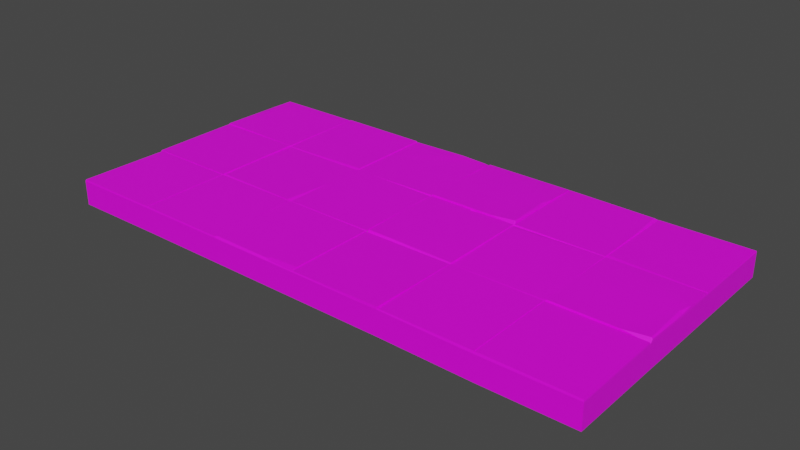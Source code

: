 # Source: Sidewalk15.blend  (saved by Blender 3.1.7; exported with 4.5.12 LTS)
import bpy
from mathutils import Matrix  # noqa: F401  (used for matrix-valued properties, if any)

bpy.ops.wm.read_factory_settings(use_empty=True)
scene = bpy.context.scene
scene.name = 'Scene'

# ---- collections
col_collection = bpy.data.collections.new('Collection'); scene.collection.children.link(col_collection)

# ---- images (referenced by path relative to the original .blend; pixels are not part of the script)
import os
ASSET_DIR = os.environ.get("B2B_ASSET_DIR", "")  # directory of the original .blend (textures are referenced by path, not embedded)
HERE = os.path.dirname(os.path.abspath(__file__))  # packed textures are extracted next to this script under _unpacked/

def load_image(name, relpath, width, height, colorspace="sRGB"):
    """Load a texture the original file referenced (path relative to the .blend, or extracted next to this script)."""
    p = next((c for c in (os.path.join(HERE, relpath), os.path.join(ASSET_DIR, relpath)) if relpath and os.path.exists(c)), "")
    if p:
        img = bpy.data.images.load(p, check_existing=True)
        img.name = name
    else:  # same state as the original file: an image datablock whose file is absent (Cycles renders it pink)
        img = bpy.data.images.new(name, width, height)
        img.source = "FILE"
        img.filepath = "//" + (relpath or name)
    img.colorspace_settings.name = colorspace
    return img
img_788_png_002 = load_image('788.png.002', '788.png', 1024, 1024, 'sRGB')

# ---- materials (node trees are filled in below, after node groups)
mat_m_city_sidewalk_light = bpy.data.materials.new('M_City_Sidewalk_Light')
mat_m_city_sidewalk_light.use_transparent_shadow = False
mat_m_city_sidewalk = bpy.data.materials.new('M_City_Sidewalk')
mat_m_city_sidewalk.use_transparent_shadow = False

# ---- material node trees
mat_m_city_sidewalk_light.use_nodes = True; mat_m_city_sidewalk_light.node_tree.nodes.clear()
_N = mat_m_city_sidewalk_light.node_tree.nodes; _L = mat_m_city_sidewalk_light.node_tree.links
n0 = _N.new('ShaderNodeOutputMaterial'); n0.name = 'Material Output'; n0.location = (300, 300)
n1 = _N.new('ShaderNodeBsdfPrincipled'); n1.name = 'Principled BSDF'; n1.location = (10, 300)
n1.distribution = 'GGX'
n1.subsurface_method = 'RANDOM_WALK_SKIN'
n1.inputs[3].default_value = 1.45
n1.inputs[27].default_value = (0.0, 0.0, 0.0, 1.0)
n1.inputs[28].default_value = 1.0
n2 = _N.new('ShaderNodeTexImage'); n2.name = '이미지 텍스처'; n2.location = (-423, 129)
n2.image = img_788_png_002
_L.new(n1.outputs[0], n0.inputs[0])
_L.new(n2.outputs[0], n1.inputs[0])
n0.is_active_output = True
mat_m_city_sidewalk.use_nodes = True; mat_m_city_sidewalk.node_tree.nodes.clear()
_N = mat_m_city_sidewalk.node_tree.nodes; _L = mat_m_city_sidewalk.node_tree.links
n0 = _N.new('ShaderNodeBsdfPrincipled'); n0.name = 'Principled BSDF'; n0.location = (10, 300)
n0.distribution = 'GGX'
n0.subsurface_method = 'RANDOM_WALK_SKIN'
n0.inputs[3].default_value = 1.45
n0.inputs[27].default_value = (0.0, 0.0, 0.0, 1.0)
n0.inputs[28].default_value = 1.0
n1 = _N.new('ShaderNodeOutputMaterial'); n1.name = 'Material Output'; n1.location = (300, 300)
n2 = _N.new('ShaderNodeTexImage'); n2.name = '이미지 텍스처'; n2.location = (-365, 123)
n2.image = img_788_png_002
_L.new(n0.outputs[0], n1.inputs[0])
_L.new(n2.outputs[0], n0.inputs[0])
_L.new(n2.outputs[1], n0.inputs[4])
n1.is_active_output = True

# ---- world
world_world = bpy.data.worlds.new('World'); scene.world = world_world
world_world.use_nodes = True; world_world.node_tree.nodes.clear()
_N = world_world.node_tree.nodes; _L = world_world.node_tree.links
n0 = _N.new('ShaderNodeOutputWorld'); n0.name = 'World Output'; n0.location = (300, 300)
n1 = _N.new('ShaderNodeBackground'); n1.name = 'Background'; n1.location = (10, 300)
n1.inputs[0].default_value = (0.05088, 0.05088, 0.05088, 1.0)
_L.new(n1.outputs[0], n0.inputs[0])
n0.is_active_output = True
world_world.color = (0.05088, 0.05088, 0.05088)
world_world.use_sun_shadow = False
world_world.sun_shadow_jitter_overblur = 0.0

# ---- meshes
me_sm_sidewalk_04b_md = bpy.data.meshes.new('SM_Sidewalk_04b.md')
me_sm_sidewalk_04b_md.from_pydata([(1.995, -1.472, 0.2805), (1.941, -1.995, 0.287), (1.998, -1.998, 0.2633), (1.0, -1.0, 0.2739), (2.0, -1.0, 0.2739), (1.005, -0.9952, 0.2772), (1.005, -0.9952, 0.2772), (2.0, -1.0, 0.2739), (1.995, -0.9653, 0.2853), (0.07374, -0.2987, 0.294), (0.03069, -0.2746, 0.294), (0.007604, -0.2862, 0.2843), (0.07374, -0.2987, 0.294), (0.007604, -0.2862, 0.2843), (0.008334, -0.9952, 0.2976), (0.0, -3.0, 0.268), (1.0, -3.0, 0.2739), (0.9949, -2.995, 0.287), (0.005062, -2.995, 0.287), (0.005062, -2.995, 0.287), (0.9949, -2.995, 0.287), (0.03179, -2.005, 0.287), (0.9949, -2.005, 0.287), (0.03179, -2.005, 0.287), (1.0, -2.0, 0.2739), (0.0, -2.0, 0.268), (0.9949, -2.005, 0.287), (0.9949, -2.005, 0.287), (0.9949, -2.995, 0.287), (1.0, -3.0, 0.2739), (1.0, -2.0, 0.2739), (0.03179, -2.005, 0.287), (0.0, -3.0, 0.268), (0.005062, -2.995, 0.287), (0.0, -2.0, 0.268), (1.0, -2.0, 0.2739), (1.998, -1.998, 0.2633), (1.941, -1.995, 0.287), (1.021, -1.976, 0.2867), (2.0, 1.641e-17, 0.268), (1.0, 1.641e-17, 0.268), (1.005, -0.004783, 0.287), (1.995, -0.004783, 0.287), (2.0, -0.4724, 0.2739), (1.995, -0.004783, 0.287), (1.995, -0.4724, 0.2821), (2.0, 1.641e-17, 0.268), (1.0, -1.0, 0.2739), (1.995, -1.005, 0.2739), (2.0, -1.0, 0.2739), (1.005, -1.005, 0.2739), (2.0, -1.0, 0.2739), (2.0, -0.4724, 0.2739), (1.995, -0.9653, 0.2853), (1.995, -0.4724, 0.2821), (0.0, -1.0, 0.268), (1.0, -1.0, 0.2739), (0.9949, -0.9952, 0.2832), (0.008334, -0.9952, 0.2976), (1.0, 1.641e-17, 0.268), (0.03432, -0.03566, 0.2909), (0.9949, -0.01266, 0.2832), (0.0, 1.641e-17, 0.268), (0.03432, -0.03566, 0.2909), (0.007604, -0.2862, 0.2843), (0.03069, -0.2746, 0.294), (0.0, 1.641e-17, 0.268), (0.0, -1.0, 0.268), (0.007604, -0.2862, 0.2843), (0.0, 1.641e-17, 0.268), (0.008334, -0.9952, 0.2976), (0.0, -3.0, 0.268), (0.0, -2.0, 0.268), (0.0, -3.0, 1.837e-16), (0.0, -2.0, 1.225e-16), (0.0, -1.0, 0.268), (0.0, 1.641e-17, 0.268), (0.0, -1.0, 6.123e-17), (0.0, 0.0, 0.0), (0.9949, -0.4724, 0.2832), (0.008334, -0.9952, 0.2976), (0.9949, -0.9952, 0.2832), (0.07374, -0.2987, 0.294), (0.9949, -0.01266, 0.2832), (0.03432, -0.03566, 0.2909), (0.03069, -0.2746, 0.294), (1.0, 1.641e-17, 0.268), (0.0, 0.0, 0.0), (0.0, 1.641e-17, 0.268), (1.0, 0.0, 0.0), (2.0, 1.641e-17, 0.268), (2.0, 0.0, 0.0), (1.005, -1.472, 0.2805), (1.995, -1.005, 0.2739), (1.005, -1.005, 0.2739), (1.995, -1.472, 0.2805), (1.941, -1.995, 0.287), (1.021, -1.976, 0.2867), (1.021, -1.976, 0.2867), (1.0, -1.472, 0.2739), (1.0, -2.0, 0.2739), (1.005, -1.472, 0.2805), (1.005, -1.005, 0.2739), (1.0, -1.0, 0.2739), (2.0, -2.0, 0.2739), (2.0, -1.472, 0.2739), (1.998, -1.998, 0.2633), (1.995, -1.472, 0.2805), (1.995, -1.005, 0.2739), (2.0, -1.0, 0.2739), (1.005, -0.4724, 0.2821), (1.995, -0.004783, 0.287), (1.005, -0.004783, 0.287), (1.995, -0.4724, 0.2821), (1.995, -0.9653, 0.2853), (1.005, -0.9952, 0.2772), (0.9949, -0.01266, 0.2832), (1.0, -0.4724, 0.2739), (1.0, 1.641e-17, 0.268), (0.9949, -0.4724, 0.2832), (0.9949, -0.9952, 0.2832), (1.0, -1.0, 0.2739), (1.0, -0.4724, 0.2739), (1.005, -0.004783, 0.287), (1.0, 1.641e-17, 0.268), (1.005, -0.4724, 0.2821), (1.005, -0.9952, 0.2772), (1.0, -1.0, 0.2739), (2.666, -2.985, 0.2944), (2.725, -2.993, 0.2855), (2.702, -2.948, 0.2938), (3.267, -1.982, 0.2966), (3.028, -1.985, 0.2992), (3.002, -1.998, 0.267), (3.005, -1.472, 0.2936), (3.002, -1.998, 0.267), (3.028, -1.985, 0.2992), (2.0, -2.0, 0.2739), (2.944, -0.02378, 0.2909), (2.997, -0.002726, 0.2726), (2.645, -0.004783, 0.2909), (2.995, -0.08122, 0.2906), (2.997, -0.002726, 0.2726), (2.944, -0.02378, 0.2909), (3.5, -1.0, 0.2739), (3.5, -1.024, 0.2872), (3.608, -1.005, 0.287), (3.5, -1.0, 0.2739), (3.479, -1.005, 0.287), (3.5, -1.024, 0.2872), (4.963, -0.02302, 0.287), (4.995, -0.4724, 0.287), (4.997, 1.641e-17, 0.268), (1.0, -3.0, 0.2739), (1.995, -2.995, 0.287), (1.005, -2.995, 0.287), (2.0, -3.0, 0.2739), (2.005, -2.005, 0.2903), (2.995, -2.005, 0.2851), (2.0, -2.0, 0.2739), (3.0, -2.0, 0.2739), (4.995, -2.995, 0.287), (4.005, -2.005, 0.287), (4.005, -2.995, 0.287), (4.995, -2.005, 0.287), (3.005, -2.995, 0.2847), (3.995, -2.995, 0.3001), (3.005, -2.005, 0.2815), (3.995, -2.005, 0.2839), (1.005, -2.995, 0.287), (1.995, -2.995, 0.287), (1.005, -2.005, 0.287), (1.995, -2.005, 0.287), (2.725, -2.993, 0.2855), (2.997, -2.997, 0.2781), (2.995, -2.928, 0.2909), (2.702, -2.948, 0.2938), (1.005, -2.005, 0.287), (2.0, -2.0, 0.2739), (1.0, -2.0, 0.2739), (1.995, -2.005, 0.287), (4.0, -2.0, 0.2739), (3.0, -2.0, 0.2739), (3.005, -2.005, 0.2815), (3.995, -2.005, 0.2839), (3.995, -2.005, 0.2839), (3.995, -2.995, 0.3001), (4.0, -3.0, 0.2739), (4.0, -2.0, 0.2739), (4.005, -2.005, 0.287), (4.0, -3.0, 0.2739), (4.005, -2.995, 0.287), (4.0, -2.0, 0.2739), (2.005, -2.985, 0.2968), (2.0, -2.0, 0.2739), (2.0, -3.0, 0.2739), (2.005, -2.005, 0.2903), (1.005, -2.005, 0.287), (1.0, -3.0, 0.2739), (1.005, -2.995, 0.287), (1.0, -2.0, 0.2739), (1.995, -2.005, 0.287), (1.995, -2.995, 0.287), (2.0, -3.0, 0.2739), (2.0, -2.0, 0.2739), (0.0, -2.0, 0.268), (1.0, -2.0, 0.2739), (0.9949, -1.995, 0.287), (0.005061, -1.995, 0.287), (3.0, -2.0, 0.2739), (2.005, -1.995, 0.287), (2.0, -2.0, 0.2739), (2.995, -1.995, 0.287), (3.005, -2.995, 0.2847), (4.0, -3.0, 0.2739), (3.995, -2.995, 0.3001), (3.0, -3.0, 0.2739), (3.005, -2.005, 0.2815), (3.0, -3.0, 0.2739), (3.005, -2.995, 0.2847), (3.0, -2.0, 0.2739), (3.005, -0.004783, 0.287), (3.995, -0.004783, 0.287), (3.0, 1.641e-17, 0.268), (4.0, 1.641e-17, 0.268), (2.005, -0.9952, 0.2772), (3.0, -1.0, 0.2739), (2.995, -0.9952, 0.287), (2.0, -1.0, 0.2739), (3.979, -0.9556, 0.3057), (4.0, -1.0, 0.2739), (3.996, -0.9634, 0.2967), (3.726, -0.9952, 0.3001), (4.0, -1.0, 0.2739), (3.5, -1.0, 0.2739), (3.608, -1.005, 0.287), (3.995, -1.005, 0.287), (3.005, -1.005, 0.287), (3.479, -1.005, 0.287), (3.0, -1.0, 0.2739), (3.0, -1.0, 0.2739), (2.005, -1.005, 0.287), (2.995, -1.024, 0.287), (2.0, -1.0, 0.2739), (0.005061, -1.005, 0.287), (0.9949, -1.005, 0.287), (0.0, -1.0, 0.268), (1.0, -1.0, 0.2739), (5.995, -2.995, 0.287), (5.005, -2.005, 0.287), (5.005, -2.995, 0.287), (5.995, -2.005, 0.287), (5.0, -2.0, 0.2739), (4.0, -2.0, 0.2739), (4.005, -2.005, 0.287), (4.995, -2.005, 0.287), (4.995, -1.975, 0.2793), (4.005, -1.982, 0.2741), (5.0, -2.0, 0.2739), (4.0, -2.0, 0.2739), (5.0, -2.0, 0.2739), (5.726, -1.995, 0.3001), (5.005, -1.995, 0.3001), (5.998, -1.998, 0.268), (4.995, -1.005, 0.287), (4.0, -1.0, 0.2739), (4.005, -1.048, 0.2839), (5.0, -1.0, 0.2739), (4.0, -1.0, 0.2739), (4.995, -0.9952, 0.287), (4.005, -0.9952, 0.287), (5.0, -1.0, 0.2739), (5.005, -1.005, 0.287), (6.0, -1.0, 0.268), (5.0, -1.0, 0.2739), (5.995, -1.005, 0.287), (5.995, -0.9952, 0.287), (5.0, -1.0, 0.2739), (6.0, -1.0, 0.268), (5.005, -0.9519, 0.2839), (5.979, -1.956, 0.3057), (5.998, -1.998, 0.268), (5.996, -1.963, 0.2967), (5.726, -1.995, 0.3001), (6.0, -3.0, 0.268), (5.995, -2.005, 0.287), (5.995, -2.995, 0.287), (5.998, -1.998, 0.268), (5.005, -2.005, 0.287), (5.998, -1.998, 0.268), (5.0, -2.0, 0.2739), (5.995, -2.005, 0.287), (5.002, -3.002, 0.2633), (4.005, -2.995, 0.287), (4.0, -3.0, 0.2739), (4.995, -2.995, 0.287), (5.995, -2.995, 0.287), (5.005, -2.995, 0.287), (5.002, -3.002, 0.2633), (6.0, -3.0, 0.268), (4.995, -2.005, 0.287), (4.995, -2.995, 0.287), (5.002, -3.002, 0.2633), (5.0, -2.0, 0.2739), (5.005, -2.005, 0.287), (5.002, -3.002, 0.2633), (5.005, -2.995, 0.287), (5.0, -2.0, 0.2739), (4.0, 1.641e-17, 0.268), (4.963, -0.02302, 0.287), (4.997, 1.641e-17, 0.268), (4.005, -0.004783, 0.287), (6.0, 1.641e-17, 0.268), (4.997, 1.641e-17, 0.268), (5.005, -0.004783, 0.2739), (5.995, -0.004783, 0.2791), (6.0, -3.0, 1.837e-16), (5.998, -1.998, 1.224e-16), (6.0, -3.0, 0.268), (5.998, -1.998, 0.268), (4.005, -1.982, 0.2741), (4.995, -1.975, 0.2793), (4.005, -1.472, 0.2792), (4.995, -1.437, 0.2844), (4.005, -1.048, 0.2839), (4.995, -1.005, 0.287), (0.9949, -1.005, 0.287), (0.005061, -1.005, 0.287), (0.9949, -1.472, 0.287), (0.005061, -1.472, 0.287), (0.9949, -1.995, 0.287), (0.005061, -1.995, 0.287), (3.002, -1.998, 0.267), (3.005, -1.472, 0.2936), (3.0, -1.472, 0.2739), (3.005, -1.005, 0.287), (3.0, -1.0, 0.2739), (3.005, -0.9952, 0.3001), (3.0, -1.0, 0.2739), (3.726, -0.9952, 0.3001), (3.5, -1.0, 0.2739), (4.0, -1.0, 0.2739), (5.0, -1.0, 0.2739), (4.995, -1.005, 0.287), (4.995, -1.437, 0.2844), (5.0, -1.448, 0.2739), (4.995, -1.975, 0.2793), (5.0, -2.0, 0.2739), (5.005, -0.004783, 0.2739), (4.997, 1.641e-17, 0.268), (5.0, -0.4724, 0.2739), (5.005, -0.5276, 0.2792), (5.0, -1.0, 0.2739), (5.005, -0.9519, 0.2839), (2.666, -2.985, 0.2944), (2.005, -2.985, 0.2968), (2.0, -3.0, 0.2739), (2.725, -3.0, 0.2739), (2.725, -2.993, 0.2855), (2.997, -2.997, 0.2781), (3.0, -3.0, 0.2739), (3.995, -1.982, 0.287), (3.267, -1.982, 0.2966), (4.0, -2.0, 0.2739), (3.0, -2.0, 0.2739), (3.002, -1.998, 0.267), (3.0, -3.0, 0.2739), (2.995, -2.928, 0.2909), (2.997, -2.997, 0.2781), (3.0, -2.0, 0.2739), (2.995, -2.005, 0.2851), (3.995, -0.3288, 0.2997), (4.0, 1.641e-17, 0.268), (3.995, -0.004783, 0.287), (4.0, -0.4724, 0.2739), (3.996, -0.4724, 0.2875), (3.996, -0.9634, 0.2967), (4.0, -1.0, 0.2739), (2.995, -0.08122, 0.2906), (3.0, 1.641e-17, 0.268), (2.997, -0.002726, 0.2726), (3.0, -0.4724, 0.2739), (2.995, -0.4724, 0.289), (2.995, -0.9952, 0.287), (3.0, -1.0, 0.2739), (2.5, 1.641e-17, 0.268), (2.0, 1.641e-17, 0.268), (2.01, -0.004783, 0.2778), (2.645, -0.004783, 0.2909), (3.0, 1.641e-17, 0.268), (2.997, -0.002726, 0.2726), (3.996, -0.9634, 0.2967), (3.996, -0.4724, 0.2875), (3.979, -0.9556, 0.3057), (3.959, -0.4724, 0.2999), (3.995, -0.3288, 0.2997), (3.005, -0.004783, 0.287), (3.995, -0.3288, 0.2997), (3.995, -0.004783, 0.287), (3.005, -0.4724, 0.2936), (3.959, -0.4724, 0.2999), (3.726, -0.9952, 0.3001), (3.979, -0.9556, 0.3057), (3.005, -0.9952, 0.3001), (5.995, -1.304, 0.2997), (6.0, -1.0, 0.268), (5.995, -1.005, 0.287), (6.0, -1.448, 0.268), (5.996, -1.448, 0.2875), (5.996, -1.963, 0.2967), (5.005, -0.5276, 0.2792), (5.995, -0.004783, 0.2791), (5.005, -0.004783, 0.2739), (5.995, -0.7874, 0.2844), (5.005, -0.9519, 0.2839), (5.995, -0.9952, 0.287), (5.996, -1.963, 0.2967), (5.996, -1.448, 0.2875), (5.979, -1.956, 0.3057), (5.959, -1.448, 0.2999), (5.995, -1.304, 0.2997), (5.005, -1.005, 0.287), (5.995, -1.304, 0.2997), (5.995, -1.005, 0.287), (5.005, -1.448, 0.2936), (5.959, -1.448, 0.2999), (5.726, -1.995, 0.3001), (5.979, -1.956, 0.3057), (5.005, -1.995, 0.3001), (5.0, -0.4724, 0.2739), (4.995, -0.9952, 0.287), (5.0, -1.0, 0.2739), (4.995, -0.4724, 0.287), (4.997, 1.641e-17, 0.268), (0.0, -1.472, 0.268), (0.0, -1.472, 9.016e-17), (2.5, 1.641e-17, 0.268), (2.5, 0.0, 0.0), (3.0, 1.641e-17, 0.268), (3.0, 0.0, 0.0), (4.0, 1.641e-17, 0.268), (4.0, 0.0, 0.0), (4.997, 1.641e-17, 0.268), (4.997, 0.0, 0.0), (6.0, 1.641e-17, 0.268), (6.0, 0.0, 0.0), (6.0, -0.7874, 0.268), (6.0, 0.0, 0.0), (6.0, 1.641e-17, 0.268), (6.0, -0.7874, 4.821e-17), (6.0, -1.0, 0.268), (6.0, -1.0, 6.123e-17), (6.0, -1.448, 8.866e-17), (2.995, -1.995, 0.287), (2.005, -1.472, 0.287), (2.005, -1.995, 0.287), (2.995, -1.472, 0.287), (2.995, -1.024, 0.287), (2.005, -1.005, 0.287), (4.0, -1.472, 0.2739), (4.0, -2.0, 0.2739), (4.005, -1.982, 0.2741), (4.005, -1.472, 0.2792), (4.005, -1.048, 0.2839), (4.0, -1.0, 0.2739), (4.0, -1.472, 0.2739), (3.995, -1.982, 0.287), (4.0, -2.0, 0.2739), (3.995, -1.472, 0.287), (3.995, -1.005, 0.287), (4.0, -1.0, 0.2739), (0.005061, -1.995, 0.287), (0.0, -1.472, 0.268), (0.0, -2.0, 0.268), (0.005061, -1.472, 0.287), (0.005061, -1.005, 0.287), (0.0, -1.0, 0.268), (1.0, -1.472, 0.2739), (0.9949, -1.995, 0.287), (0.9949, -1.472, 0.287), (0.9949, -1.005, 0.287), (1.0, -1.0, 0.2739), (2.005, -1.995, 0.287), (2.0, -1.472, 0.2739), (2.0, -2.0, 0.2739), (2.005, -1.472, 0.287), (2.005, -1.005, 0.287), (2.0, -1.0, 0.2739), (3.0, -1.472, 0.2739), (2.995, -1.995, 0.287), (3.0, -2.0, 0.2739), (2.995, -1.472, 0.287), (2.995, -1.024, 0.287), (3.0, -1.0, 0.2739), (2.995, -2.005, 0.2851), (2.702, -2.948, 0.2938), (2.995, -2.928, 0.2909), (2.005, -2.005, 0.2903), (2.005, -2.985, 0.2968), (2.666, -2.985, 0.2944), (4.0, -0.4724, 0.2739), (4.005, -0.004783, 0.287), (4.0, 1.641e-17, 0.268), (4.005, -0.4724, 0.287), (4.005, -0.9952, 0.287), (4.0, -1.0, 0.2739), (3.0, -0.4724, 0.2739), (3.005, -0.004783, 0.287), (3.0, 1.641e-17, 0.268), (3.005, -0.4724, 0.2936), (3.005, -0.9952, 0.3001), (3.0, -1.0, 0.2739), (2.0, -0.4724, 0.2739), (2.01, -0.004783, 0.2778), (2.0, 1.641e-17, 0.268), (2.01, -0.4724, 0.2759), (2.005, -0.9952, 0.2772), (2.0, -1.0, 0.2739), (4.005, -0.4724, 0.287), (4.963, -0.02302, 0.287), (4.005, -0.004783, 0.287), (4.995, -0.4724, 0.287), (4.995, -0.9952, 0.287), (4.005, -0.9952, 0.287), (6.0, -0.7874, 0.268), (6.0, 1.641e-17, 0.268), (5.995, -0.004783, 0.2791), (5.995, -0.7874, 0.2844), (5.995, -0.9952, 0.287), (6.0, -1.0, 0.268), (5.005, -1.995, 0.3001), (5.0, -1.448, 0.2739), (5.005, -1.448, 0.2936), (5.005, -1.005, 0.287), (5.0, -1.0, 0.2739), (5.002, -3.002, 0.2633), (6.0, -3.0, 1.837e-16), (6.0, -3.0, 0.268), (5.002, -3.002, -0.004766), (4.0, -3.0, 0.0059), (4.0, -3.0, 0.2739), (3.0, -3.0, 0.0059), (3.0, -3.0, 0.2739), (2.725, -3.0, 0.0059), (2.725, -3.0, 0.2739), (2.0, -3.0, 0.0059), (2.0, -3.0, 0.2739), (1.0, -3.0, 0.0059), (1.0, -3.0, 0.2739), (0.0, -3.0, 0.268), (0.0, -3.0, 1.837e-16), (2.645, -0.004783, 0.2909), (2.995, -0.08122, 0.2906), (2.944, -0.02378, 0.2909), (2.01, -0.4724, 0.2759), (2.01, -0.004783, 0.2778), (2.995, -0.4724, 0.289), (2.995, -0.9952, 0.287), (2.005, -0.9952, 0.2772), (3.005, -1.472, 0.2936), (3.479, -1.005, 0.287), (3.005, -1.005, 0.287), (3.5, -1.024, 0.2872), (3.5, -1.472, 0.2903), (3.608, -1.005, 0.287), (3.267, -1.982, 0.2966), (3.028, -1.985, 0.2992), (3.995, -1.472, 0.287), (3.995, -1.005, 0.287), (3.995, -1.982, 0.287)], [], [(0, 1, 2), (3, 4, 5), (6, 7, 8), (9, 10, 11), (12, 13, 14), (15, 16, 17), (15, 17, 18), (19, 20, 21), (20, 22, 21), (23, 24, 25), (24, 23, 26), (27, 28, 29), (29, 30, 27), (31, 32, 33), (32, 31, 34), (35, 36, 37), (35, 37, 38), (39, 40, 41), (39, 41, 42), (43, 44, 45), (44, 43, 46), (47, 48, 49), (48, 47, 50), (51, 52, 53), (53, 52, 54), (55, 56, 57), (55, 57, 58), (59, 60, 61), (60, 59, 62), (63, 64, 65), (64, 63, 66), (67, 68, 69), (67, 70, 68), (71, 72, 73), (73, 72, 74), (75, 76, 77), (77, 76, 78), (79, 80, 81), (80, 79, 82), (82, 79, 83), (82, 83, 84), (85, 82, 84), (86, 87, 88), (87, 86, 89), (90, 89, 86), (89, 90, 91), (92, 93, 94), (92, 95, 93), (92, 96, 95), (96, 92, 97), (98, 99, 100), (99, 98, 101), (101, 102, 99), (103, 99, 102), (104, 105, 106), (106, 105, 107), (108, 107, 105), (105, 109, 108), (110, 111, 112), (110, 113, 111), (110, 114, 113), (114, 110, 115), (116, 117, 118), (117, 116, 119), (120, 117, 119), (117, 120, 121), (122, 123, 124), (123, 122, 125), (122, 126, 125), (122, 127, 126), (128, 129, 130), (131, 132, 133), (134, 135, 136), (35, 137, 36), (138, 139, 140), (141, 142, 143), (144, 145, 146), (147, 148, 149), (150, 151, 152), (153, 154, 155), (154, 153, 156), (157, 158, 159), (160, 159, 158), (161, 162, 163), (162, 161, 164), (165, 166, 167), (166, 168, 167), (169, 170, 171), (170, 172, 171), (173, 174, 175), (175, 176, 173), (177, 178, 179), (178, 177, 180), (181, 182, 183), (181, 183, 184), (185, 186, 187), (187, 188, 185), (189, 190, 191), (192, 190, 189), (193, 194, 195), (194, 193, 196), (197, 198, 199), (200, 198, 197), (201, 202, 203), (203, 204, 201), (205, 206, 207), (205, 207, 208), (209, 210, 211), (210, 209, 212), (213, 214, 215), (214, 213, 216), (217, 218, 219), (220, 218, 217), (221, 222, 223), (224, 223, 222), (225, 226, 227), (228, 226, 225), (229, 230, 231), (230, 229, 232), (233, 234, 235), (233, 235, 236), (237, 238, 239), (234, 239, 238), (240, 241, 242), (241, 240, 243), (244, 245, 246), (247, 246, 245), (248, 249, 250), (249, 248, 251), (252, 253, 254), (252, 254, 255), (256, 257, 258), (259, 258, 257), (260, 261, 262), (261, 260, 263), (264, 265, 266), (265, 264, 267), (268, 269, 270), (269, 268, 271), (272, 273, 274), (273, 272, 275), (276, 277, 278), (277, 276, 279), (280, 281, 282), (281, 280, 283), (284, 285, 286), (285, 284, 287), (288, 289, 290), (289, 288, 291), (292, 293, 294), (293, 292, 295), (296, 297, 298), (298, 299, 296), (300, 301, 302), (302, 303, 300), (304, 305, 306), (307, 305, 304), (308, 309, 310), (309, 308, 311), (312, 313, 314), (312, 314, 315), (316, 317, 318), (318, 317, 319), (320, 321, 322), (323, 322, 321), (322, 323, 324), (325, 324, 323), (326, 327, 328), (329, 328, 327), (329, 330, 328), (330, 329, 331), (332, 333, 334), (333, 335, 334), (336, 334, 335), (337, 338, 339), (340, 339, 338), (340, 341, 339), (342, 343, 344), (345, 342, 344), (345, 344, 346), (347, 345, 346), (348, 349, 350), (351, 348, 350), (352, 351, 350), (351, 352, 353), (354, 355, 356), (357, 354, 356), (354, 357, 358), (359, 358, 357), (357, 360, 359), (361, 362, 363), (364, 363, 362), (364, 362, 365), (366, 367, 368), (366, 369, 367), (367, 369, 370), (371, 372, 373), (374, 372, 371), (374, 371, 375), (376, 374, 375), (376, 377, 374), (378, 379, 380), (381, 379, 378), (381, 378, 382), (383, 381, 382), (384, 381, 383), (385, 386, 387), (387, 388, 385), (389, 385, 388), (389, 388, 390), (391, 392, 393), (392, 394, 393), (394, 392, 395), (396, 397, 398), (397, 396, 399), (397, 399, 400), (401, 400, 399), (400, 401, 402), (401, 399, 403), (404, 405, 406), (407, 405, 404), (404, 408, 407), (409, 407, 408), (407, 409, 319), (410, 411, 412), (411, 410, 413), (414, 413, 410), (413, 414, 415), (416, 417, 418), (417, 419, 418), (419, 417, 420), (421, 422, 423), (422, 421, 424), (422, 424, 425), (426, 425, 424), (425, 426, 427), (426, 424, 428), (429, 430, 431), (430, 429, 432), (429, 433, 432), (72, 434, 74), (74, 434, 435), (434, 75, 435), (435, 75, 77), (436, 91, 90), (91, 436, 437), (438, 437, 436), (437, 438, 439), (440, 439, 438), (439, 440, 441), (442, 441, 440), (441, 442, 443), (444, 443, 442), (443, 444, 445), (446, 447, 448), (449, 447, 446), (450, 449, 446), (449, 450, 451), (407, 451, 450), (452, 451, 407), (319, 452, 407), (317, 452, 319), (453, 454, 455), (454, 453, 456), (457, 454, 456), (454, 457, 458), (459, 460, 461), (459, 461, 462), (463, 459, 462), (464, 459, 463), (465, 466, 467), (466, 465, 468), (469, 468, 465), (465, 470, 469), (471, 472, 473), (472, 471, 474), (475, 472, 474), (472, 475, 476), (477, 478, 30), (478, 477, 479), (480, 479, 477), (477, 481, 480), (482, 483, 484), (483, 482, 485), (486, 483, 485), (483, 486, 487), (488, 489, 490), (489, 488, 491), (492, 491, 488), (488, 493, 492), (494, 495, 496), (495, 494, 497), (498, 495, 497), (495, 498, 499), (500, 501, 502), (501, 500, 503), (500, 504, 503), (504, 500, 505), (506, 507, 508), (509, 507, 506), (506, 510, 509), (510, 506, 511), (512, 513, 514), (513, 512, 515), (512, 516, 515), (512, 517, 516), (518, 519, 520), (519, 518, 521), (518, 522, 521), (522, 518, 523), (524, 525, 526), (526, 527, 524), (528, 524, 527), (524, 528, 529), (530, 531, 307), (531, 530, 532), (533, 531, 532), (534, 531, 533), (535, 536, 537), (536, 535, 538), (535, 539, 538), (535, 540, 539), (540, 541, 539), (540, 542, 541), (542, 543, 541), (543, 542, 544), (544, 545, 543), (544, 546, 545), (546, 547, 545), (546, 548, 547), (549, 547, 548), (547, 549, 550), (551, 552, 553), (552, 551, 554), (555, 554, 551), (552, 554, 556), (554, 557, 556), (557, 554, 558), (559, 560, 561), (560, 559, 562), (559, 563, 562), (563, 564, 562), (565, 559, 566), (559, 565, 563), (564, 563, 567), (565, 567, 563), (567, 568, 564), (565, 569, 567)])
me_sm_sidewalk_04b_md.polygons.foreach_set('material_index', [0, 0, 0, 0, 0, 0, 0, 0, 0, 0, 0, 0, 0, 0, 0, 0, 0, 0, 0, 0, 0, 0, 0, 0, 0, 0, 0, 0, 0, 0, 0, 0, 0, 0, 0, 0, 0, 0, 0, 0, 0, 0, 0, 0, 0, 0, 0, 0, 0, 0, 0, 0, 0, 0, 0, 0, 0, 0, 0, 0, 0, 0, 0, 0, 0, 0, 0, 0, 0, 0, 1, 1, 1, 1, 1, 1, 1, 1, 1, 1, 1, 1, 1, 1, 1, 1, 1, 1, 1, 1, 1, 1, 1, 1, 1, 1, 1, 1, 1, 1, 1, 1, 1, 1, 1, 1, 1, 1, 1, 1, 1, 1, 1, 1, 1, 1, 1, 1, 1, 1, 1, 1, 1, 1, 1, 1, 1, 1, 1, 1, 1, 1, 1, 1, 1, 1, 1, 1, 1, 1, 1, 1, 1, 1, 1, 1, 1, 1, 1, 1, 1, 1, 1, 1, 1, 1, 1, 1, 1, 1, 1, 1, 1, 1, 1, 1, 1, 1, 1, 1, 1, 1, 1, 1, 1, 1, 1, 1, 1, 1, 1, 1, 1, 1, 1, 1, 1, 1, 1, 1, 1, 1, 1, 1, 1, 1, 1, 1, 1, 1, 1, 1, 1, 1, 1, 1, 1, 1, 1, 1, 1, 1, 1, 1, 1, 1, 1, 1, 1, 1, 1, 1, 1, 1, 1, 1, 1, 1, 1, 1, 1, 1, 1, 1, 1, 1, 1, 1, 1, 1, 1, 1, 1, 1, 1, 1, 1, 1, 1, 1, 1, 1, 1, 1, 1, 1, 1, 1, 1, 1, 1, 1, 1, 1, 1, 1, 1, 1, 1, 1, 1, 1, 1, 1, 1, 1, 1, 1, 1, 1, 1, 1, 1, 1, 1, 1, 1, 1, 1, 1, 1, 1, 1, 1, 1, 1, 1, 1, 1, 1, 1, 1, 1, 1, 1, 1, 1, 1, 1, 1, 1, 1, 1, 1, 1, 1, 1, 1, 1, 1, 1, 1, 1, 1, 1, 1, 1, 1, 1, 1, 1, 1, 1, 1, 1, 1, 1, 1, 1, 1, 1, 1, 1, 1, 1, 1, 1, 1])
_uv = me_sm_sidewalk_04b_md.uv_layers.new(name='UV_SINGLE')
_uv.uv.foreach_set('vector', [0.6675, 0.5291, 0.6768, 0.6833, 0.667, 0.6895, 0.8311, 0.3872, 0.6655, 0.3867, 0.8301, 0.3853, 0.8301, 0.3853, 0.6655, 0.3867, 0.667, 0.376, 0.9854, 0.1719, 0.9927, 0.1646, 0.9966, 0.1685, 0.9854, 0.1719, 0.9966, 0.1685, 0.9956, 0.3745, 1.0, 1.0, 0.8281, 1.0, 0.8301, 0.9965, 1.0, 1.0, 0.8301, 0.9965, 0.9971, 0.9952, 0.9971, 0.9952, 0.8301, 0.9965, 0.9937, 0.6921, 0.8301, 0.9965, 0.8335, 0.6943, 0.9937, 0.6921, 0.9937, 0.6921, 0.8311, 0.6907, 1.0, 0.687, 0.8311, 0.6907, 0.9937, 0.6921, 0.8335, 0.6943, 0.8335, 0.6943, 0.8301, 0.9965, 0.8281, 1.0, 0.8281, 1.0, 0.8311, 0.6907, 0.8335, 0.6943, 0.9937, 0.6921, 1.0, 1.0, 0.9971, 0.9952, 1.0, 1.0, 0.9937, 0.6921, 1.0, 0.687, 0.8311, 0.6907, 0.667, 0.6895, 0.6768, 0.6833, 0.8311, 0.6907, 0.6768, 0.6833, 0.8276, 0.6824, 0.6626, 0.08301, 0.8301, 0.08301, 0.8276, 0.08789, 0.6626, 0.08301, 0.8276, 0.08789, 0.665, 0.08789, 0.6641, 0.229, 0.665, 0.08789, 0.6655, 0.229, 0.665, 0.08789, 0.6641, 0.229, 0.6626, 0.08301, 0.8311, 0.3872, 0.666, 0.3882, 0.6655, 0.3867, 0.666, 0.3882, 0.8311, 0.3872, 0.8301, 0.3887, 0.6655, 0.3867, 0.6641, 0.229, 0.667, 0.376, 0.667, 0.376, 0.6641, 0.229, 0.6655, 0.229, 1.0, 0.3818, 0.8311, 0.3872, 0.8325, 0.3843, 1.0, 0.3818, 0.8325, 0.3843, 0.9956, 0.3745, 0.8301, 0.08301, 0.9932, 0.09473, 0.832, 0.08838, 0.9932, 0.09473, 0.8301, 0.08301, 1.0, 0.08301, 0.9932, 0.09473, 0.9966, 0.1685, 0.9927, 0.1646, 0.9966, 0.1685, 0.9932, 0.09473, 1.0, 0.08301, 1.0, 0.3818, 0.9966, 0.1685, 1.0, 0.08301, 1.0, 0.3818, 0.9956, 0.3745, 0.9966, 0.1685, 3.052e-05, 0.03613, 0.1658, 0.03613, 3.052e-05, 0.05127, 3.052e-05, 0.05127, 0.1658, 0.03613, 0.1658, 0.05127, 0.3315, 0.03613, 0.4973, 0.03613, 0.3315, 0.05127, 0.3315, 0.05127, 0.4973, 0.03613, 0.4973, 0.05127, 0.8325, 0.2275, 0.9956, 0.3745, 0.8325, 0.3843, 0.9956, 0.3745, 0.8325, 0.2275, 0.9854, 0.1719, 0.9854, 0.1719, 0.8325, 0.2275, 0.832, 0.08838, 0.9854, 0.1719, 0.832, 0.08838, 0.9932, 0.09473, 0.9927, 0.1646, 0.9854, 0.1719, 0.9932, 0.09473, 0.8286, 0.03369, 1.0, 0.01855, 1.0, 0.03369, 1.0, 0.01855, 0.8286, 0.03369, 0.8286, 0.01807, 0.6626, 0.0332, 0.8286, 0.01807, 0.8286, 0.03369, 0.8286, 0.01807, 0.6626, 0.0332, 0.6631, 0.01807, 0.8296, 0.5308, 0.666, 0.3882, 0.8301, 0.3887, 0.8296, 0.5308, 0.6675, 0.5291, 0.666, 0.3882, 0.8296, 0.5308, 0.6768, 0.6833, 0.6675, 0.5291, 0.6768, 0.6833, 0.8296, 0.5308, 0.8276, 0.6824, 0.8276, 0.6824, 0.8311, 0.5308, 0.8311, 0.6907, 0.8311, 0.5308, 0.8276, 0.6824, 0.8296, 0.5308, 0.8296, 0.5308, 0.8301, 0.3887, 0.8311, 0.5308, 0.8311, 0.3872, 0.8311, 0.5308, 0.8301, 0.3887, 0.6655, 0.6924, 0.666, 0.5291, 0.667, 0.6895, 0.667, 0.6895, 0.666, 0.5291, 0.6675, 0.5291, 0.666, 0.3882, 0.6675, 0.5291, 0.666, 0.5291, 0.666, 0.5291, 0.6655, 0.3867, 0.666, 0.3882, 0.8291, 0.2275, 0.665, 0.08789, 0.8276, 0.08789, 0.8291, 0.2275, 0.6655, 0.229, 0.665, 0.08789, 0.8291, 0.2275, 0.667, 0.376, 0.6655, 0.229, 0.667, 0.376, 0.8291, 0.2275, 0.8301, 0.3853, 0.832, 0.08838, 0.8311, 0.2275, 0.8301, 0.08301, 0.8311, 0.2275, 0.832, 0.08838, 0.8325, 0.2275, 0.8325, 0.3843, 0.8311, 0.2275, 0.8325, 0.2275, 0.8311, 0.2275, 0.8325, 0.3843, 0.8311, 0.3872, 0.8311, 0.2275, 0.8276, 0.08789, 0.8301, 0.08301, 0.8276, 0.08789, 0.8311, 0.2275, 0.8291, 0.2275, 0.8311, 0.2275, 0.8301, 0.3853, 0.8291, 0.2275, 0.8311, 0.2275, 0.8311, 0.3872, 0.8301, 0.3853, 0.5547, 0.9926, 0.5454, 0.9958, 0.5493, 0.9817, 0.4565, 0.6812, 0.4941, 0.6821, 0.5, 0.6904, 0.4985, 0.5305, 0.5, 0.6904, 0.4941, 0.6821, 0.8311, 0.6907, 0.6655, 0.6924, 0.667, 0.6895, 0.5103, 0.09277, 0.5005, 0.08447, 0.5591, 0.08936, 0.5034, 0.1089, 0.5005, 0.08447, 0.5103, 0.09277, 0.4192, 0.3892, 0.4189, 0.3989, 0.4011, 0.3931, 0.4192, 0.3892, 0.4224, 0.3931, 0.4189, 0.3989, 0.1788, 0.09131, 0.1727, 0.2256, 0.1729, 0.08301, 0.8281, 1.0, 0.665, 0.9965, 0.8262, 0.9965, 0.665, 0.9965, 0.8281, 1.0, 0.6631, 1.0, 0.6631, 0.6965, 0.5029, 0.6953, 0.6655, 0.6924, 0.501, 0.6924, 0.6655, 0.6924, 0.5029, 0.6953, 0.1735, 0.9939, 0.335, 0.6936, 0.3376, 0.9965, 0.335, 0.6936, 0.1735, 0.9939, 0.1733, 0.6953, 0.499, 0.997, 0.3433, 0.9935, 0.4998, 0.6946, 0.3433, 0.9935, 0.3386, 0.6929, 0.4998, 0.6946, 0.8262, 0.9965, 0.665, 0.9965, 0.8291, 0.6943, 0.665, 0.9965, 0.6675, 0.6958, 0.8291, 0.6943, 0.5454, 0.9958, 0.5015, 0.9985, 0.5034, 0.9777, 0.5034, 0.9777, 0.5493, 0.9817, 0.5454, 0.9958, 0.8291, 0.6943, 0.6655, 0.6924, 0.8311, 0.6907, 0.6655, 0.6924, 0.8291, 0.6943, 0.6675, 0.6958, 0.3372, 0.6902, 0.501, 0.6924, 0.4998, 0.6946, 0.3372, 0.6902, 0.4998, 0.6946, 0.3386, 0.6929, 0.3386, 0.6929, 0.3433, 0.9935, 0.3396, 1.0, 0.3396, 1.0, 0.3372, 0.6902, 0.3386, 0.6929, 0.335, 0.6936, 0.3396, 1.0, 0.3376, 0.9965, 0.3372, 0.6902, 0.3396, 1.0, 0.335, 0.6936, 0.6597, 0.9931, 0.6655, 0.6924, 0.6631, 1.0, 0.6655, 0.6924, 0.6597, 0.9931, 0.6631, 0.6965, 0.8291, 0.6943, 0.8281, 1.0, 0.8262, 0.9965, 0.8311, 0.6907, 0.8281, 1.0, 0.8291, 0.6943, 0.6675, 0.6958, 0.665, 0.9965, 0.6631, 1.0, 0.6631, 1.0, 0.6655, 0.6924, 0.6675, 0.6958, 1.0, 0.687, 0.8311, 0.6907, 0.833, 0.687, 1.0, 0.687, 0.833, 0.687, 0.9971, 0.6819, 0.501, 0.6924, 0.6636, 0.6885, 0.6655, 0.6924, 0.6636, 0.6885, 0.501, 0.6924, 0.5029, 0.6885, 0.499, 0.997, 0.3396, 1.0, 0.3433, 0.9935, 0.3396, 1.0, 0.499, 0.997, 0.5005, 1.0, 0.4998, 0.6946, 0.5005, 1.0, 0.499, 0.997, 0.501, 0.6924, 0.5005, 1.0, 0.4998, 0.6946, 0.4976, 0.08789, 0.3403, 0.08838, 0.5, 0.08301, 0.3381, 0.08301, 0.5, 0.08301, 0.3403, 0.08838, 0.6646, 0.3853, 0.5015, 0.3882, 0.5034, 0.3843, 0.6655, 0.3867, 0.5015, 0.3882, 0.6646, 0.3853, 0.342, 0.3735, 0.3357, 0.3887, 0.3391, 0.3765, 0.3357, 0.3887, 0.342, 0.3735, 0.3818, 0.3818, 0.3357, 0.3887, 0.4192, 0.3892, 0.4011, 0.3931, 0.3357, 0.3887, 0.4011, 0.3931, 0.3376, 0.3921, 0.4995, 0.3916, 0.4224, 0.3931, 0.5015, 0.3882, 0.4192, 0.3892, 0.5015, 0.3882, 0.4224, 0.3931, 0.5015, 0.3882, 0.6636, 0.3906, 0.5034, 0.396, 0.6636, 0.3906, 0.5015, 0.3882, 0.6655, 0.3867, 0.9971, 0.3872, 0.833, 0.3906, 1.0, 0.3818, 0.8311, 0.3872, 1.0, 0.3818, 0.833, 0.3906, 0.002909, 0.9952, 0.168, 0.6953, 0.168, 0.9938, 0.168, 0.6953, 0.002909, 0.9952, 0.002728, 0.6978, 0.1713, 0.6919, 0.3372, 0.6902, 0.335, 0.6936, 0.1713, 0.6919, 0.335, 0.6936, 0.1733, 0.6953, 0.1725, 0.6841, 0.3362, 0.6848, 0.1713, 0.6919, 0.3372, 0.6902, 0.1713, 0.6919, 0.3362, 0.6848, 0.1713, 0.6919, 0.04712, 0.6838, 0.1676, 0.6851, 0.04712, 0.6838, 0.1713, 0.6919, 3.052e-05, 0.6926, 0.1718, 0.3896, 0.3357, 0.3887, 0.334, 0.4033, 0.3357, 0.3887, 0.1718, 0.3896, 0.1699, 0.3857, 0.3357, 0.3887, 0.1719, 0.3818, 0.3337, 0.3848, 0.1719, 0.3818, 0.3357, 0.3887, 0.1699, 0.3857, 0.1681, 0.3892, 3.052e-05, 0.3848, 0.1699, 0.3857, 3.052e-05, 0.3848, 0.1681, 0.3892, 0.002573, 0.3896, 0.002296, 0.3789, 0.1699, 0.3857, 3.052e-05, 0.3848, 0.1699, 0.3857, 0.002296, 0.3789, 0.1683, 0.3711, 0.007133, 0.6768, 3.052e-05, 0.6926, 0.004223, 0.6799, 3.052e-05, 0.6926, 0.007133, 0.6768, 0.04712, 0.6838, 3.052e-05, 1.0, 0.002728, 0.6978, 0.002909, 0.9952, 0.002728, 0.6978, 3.052e-05, 1.0, 3.052e-05, 0.6926, 0.168, 0.6953, 3.052e-05, 0.6926, 0.1713, 0.6919, 3.052e-05, 0.6926, 0.168, 0.6953, 0.002728, 0.6978, 0.1702, 1.0, 0.3376, 0.9965, 0.3396, 1.0, 0.3376, 0.9965, 0.1702, 1.0, 0.1735, 0.9939, 0.002909, 0.9952, 0.168, 0.9938, 0.1702, 1.0, 0.1702, 1.0, 3.052e-05, 1.0, 0.002909, 0.9952, 0.1733, 0.6953, 0.1735, 0.9939, 0.1702, 1.0, 0.1702, 1.0, 0.1713, 0.6919, 0.1733, 0.6953, 0.168, 0.6953, 0.1702, 1.0, 0.168, 0.9938, 0.1713, 0.6919, 0.1702, 1.0, 0.168, 0.6953, 0.3381, 0.08301, 0.1788, 0.09131, 0.1729, 0.08301, 0.1788, 0.09131, 0.3381, 0.08301, 0.3354, 0.08789, 3.052e-05, 0.08301, 0.1729, 0.08301, 0.1714, 0.08496, 3.052e-05, 0.08301, 0.1714, 0.08496, 0.001801, 0.08594, 0.5024, 0.03613, 0.6685, 0.03613, 0.5024, 0.05127, 0.5024, 0.05127, 0.6685, 0.03613, 0.6685, 0.05127, 0.3362, 0.6848, 0.1725, 0.6841, 0.3342, 0.5312, 0.1727, 0.5198, 0.3342, 0.5312, 0.1725, 0.6841, 0.3342, 0.5312, 0.1727, 0.5198, 0.334, 0.4033, 0.1718, 0.3896, 0.334, 0.4033, 0.1727, 0.5198, 0.833, 0.3906, 0.9971, 0.3872, 0.8335, 0.5308, 0.9966, 0.5261, 0.8335, 0.5308, 0.9971, 0.3872, 0.9966, 0.5261, 0.833, 0.687, 0.8335, 0.5308, 0.833, 0.687, 0.9966, 0.5261, 0.9971, 0.6819, 0.5, 0.6904, 0.4985, 0.5305, 0.5015, 0.5308, 0.4985, 0.5305, 0.4995, 0.3916, 0.5015, 0.5308, 0.5015, 0.3882, 0.5015, 0.5308, 0.4995, 0.3916, 0.4978, 0.3813, 0.5015, 0.3882, 0.3818, 0.3818, 0.4192, 0.3892, 0.3818, 0.3818, 0.5015, 0.3882, 0.4192, 0.3892, 0.3357, 0.3887, 0.3818, 0.3818, 0.1699, 0.3857, 0.1718, 0.3896, 0.1727, 0.5198, 0.1709, 0.5232, 0.1699, 0.3857, 0.1727, 0.5198, 0.1709, 0.5232, 0.1727, 0.5198, 0.1725, 0.6841, 0.1713, 0.6919, 0.1709, 0.5232, 0.1725, 0.6841, 0.1714, 0.08496, 0.1729, 0.08301, 0.1704, 0.2256, 0.1691, 0.2422, 0.1714, 0.08496, 0.1704, 0.2256, 0.1699, 0.3857, 0.1691, 0.2422, 0.1704, 0.2256, 0.1691, 0.2422, 0.1699, 0.3857, 0.1683, 0.3711, 0.5547, 0.9926, 0.6597, 0.9931, 0.6631, 1.0, 0.5454, 1.0, 0.5547, 0.9926, 0.6631, 1.0, 0.5547, 0.9926, 0.5454, 1.0, 0.5454, 0.9958, 0.5015, 0.9985, 0.5454, 0.9958, 0.5454, 1.0, 0.5454, 1.0, 0.5005, 1.0, 0.5015, 0.9985, 0.3389, 0.6838, 0.4565, 0.6812, 0.3372, 0.6902, 0.501, 0.6924, 0.3372, 0.6902, 0.4565, 0.6812, 0.501, 0.6924, 0.4565, 0.6812, 0.5, 0.6904, 0.5005, 1.0, 0.5034, 0.9777, 0.5015, 0.9985, 0.5005, 1.0, 0.501, 0.6924, 0.5034, 0.9777, 0.5034, 0.9777, 0.501, 0.6924, 0.5029, 0.6953, 0.3408, 0.1846, 0.3381, 0.08301, 0.3403, 0.08838, 0.3364, 0.228, 0.3381, 0.08301, 0.3408, 0.1846, 0.3364, 0.228, 0.3408, 0.1846, 0.3386, 0.228, 0.3391, 0.3765, 0.3364, 0.228, 0.3386, 0.228, 0.3391, 0.3765, 0.3357, 0.3887, 0.3364, 0.228, 0.5034, 0.1089, 0.5, 0.08301, 0.5005, 0.08447, 0.5015, 0.2271, 0.5, 0.08301, 0.5034, 0.1089, 0.5015, 0.2271, 0.5034, 0.1089, 0.5039, 0.2271, 0.5034, 0.3843, 0.5015, 0.2271, 0.5039, 0.2271, 0.5015, 0.3882, 0.5015, 0.2271, 0.5034, 0.3843, 0.5825, 0.08301, 0.6626, 0.08301, 0.6606, 0.08594, 0.6606, 0.08594, 0.5591, 0.08936, 0.5825, 0.08301, 0.5, 0.08301, 0.5825, 0.08301, 0.5591, 0.08936, 0.5, 0.08301, 0.5591, 0.08936, 0.5005, 0.08447, 0.3391, 0.3765, 0.3386, 0.228, 0.342, 0.3735, 0.3386, 0.228, 0.3452, 0.2275, 0.342, 0.3735, 0.3452, 0.2275, 0.3386, 0.228, 0.3408, 0.1846, 0.4976, 0.08789, 0.3408, 0.1846, 0.3403, 0.08838, 0.3408, 0.1846, 0.4976, 0.08789, 0.4985, 0.2271, 0.3408, 0.1846, 0.4985, 0.2271, 0.3452, 0.2275, 0.3818, 0.3818, 0.3452, 0.2275, 0.4985, 0.2271, 0.3452, 0.2275, 0.3818, 0.3818, 0.342, 0.3735, 0.3818, 0.3818, 0.4985, 0.2271, 0.4978, 0.3813, 0.004795, 0.479, 3.052e-05, 0.3848, 0.002573, 0.3896, 3.052e-05, 0.5222, 3.052e-05, 0.3848, 0.004795, 0.479, 0.004795, 0.479, 0.003296, 0.522, 3.052e-05, 0.5222, 0.004223, 0.6799, 3.052e-05, 0.5222, 0.003296, 0.522, 3.052e-05, 0.5222, 0.004223, 0.6799, 3.052e-05, 0.6926, 0.1691, 0.2422, 0.001801, 0.08594, 0.1714, 0.08496, 0.001801, 0.08594, 0.1691, 0.2422, 0.002872, 0.3169, 0.1683, 0.3711, 0.002872, 0.3169, 0.1691, 0.2422, 0.002872, 0.3169, 0.1683, 0.3711, 0.002296, 0.3789, 0.004223, 0.6799, 0.003296, 0.522, 0.007133, 0.6768, 0.003296, 0.522, 0.00985, 0.5217, 0.007133, 0.6768, 0.00985, 0.5217, 0.003296, 0.522, 0.004795, 0.479, 0.1681, 0.3892, 0.004795, 0.479, 0.002573, 0.3896, 0.004795, 0.479, 0.1681, 0.3892, 0.1675, 0.5229, 0.004795, 0.479, 0.1675, 0.5229, 0.00985, 0.5217, 0.04712, 0.6838, 0.00985, 0.5217, 0.1675, 0.5229, 0.00985, 0.5217, 0.04712, 0.6838, 0.007133, 0.6768, 0.04712, 0.6838, 0.1675, 0.5229, 0.1676, 0.6851, 0.1704, 0.2256, 0.1719, 0.3818, 0.1699, 0.3857, 0.1719, 0.3818, 0.1704, 0.2256, 0.1727, 0.2256, 0.1704, 0.2256, 0.1729, 0.08301, 0.1727, 0.2256, 0.1658, 0.03613, 0.2532, 0.03613, 0.1658, 0.05127, 0.1658, 0.05127, 0.2532, 0.03613, 0.2532, 0.05127, 0.2532, 0.03613, 0.3315, 0.03613, 0.2532, 0.05127, 0.2532, 0.05127, 0.3315, 0.03613, 0.3315, 0.05127, 0.5801, 0.03271, 0.6631, 0.01807, 0.6626, 0.0332, 0.6631, 0.01807, 0.5801, 0.03271, 0.5801, 0.01758, 0.4973, 0.03271, 0.5801, 0.01758, 0.5801, 0.03271, 0.5801, 0.01758, 0.4973, 0.03271, 0.4973, 0.01758, 0.3318, 0.0332, 0.4973, 0.01758, 0.4973, 0.03271, 0.4973, 0.01758, 0.3318, 0.0332, 0.3315, 0.01807, 0.1665, 0.03369, 0.3315, 0.01807, 0.3318, 0.0332, 0.3315, 0.01807, 0.1665, 0.03369, 0.1661, 0.01855, 3.052e-05, 0.03369, 0.1661, 0.01855, 0.1665, 0.03369, 0.1661, 0.01855, 3.052e-05, 0.03369, 3.052e-05, 0.01855, 0.8691, 0.05127, 1.0, 0.03613, 1.0, 0.05127, 0.8691, 0.03613, 1.0, 0.03613, 0.8691, 0.05127, 0.834, 0.05127, 0.8691, 0.03613, 0.8691, 0.05127, 0.8691, 0.03613, 0.834, 0.05127, 0.834, 0.03613, 0.7598, 0.05127, 0.834, 0.03613, 0.834, 0.05127, 0.7598, 0.03613, 0.834, 0.03613, 0.7598, 0.05127, 0.6685, 0.05127, 0.7598, 0.03613, 0.7598, 0.05127, 0.6685, 0.03613, 0.7598, 0.03613, 0.6685, 0.05127, 0.5029, 0.6885, 0.6641, 0.5293, 0.6636, 0.6885, 0.6641, 0.5293, 0.5029, 0.6885, 0.5039, 0.5308, 0.5034, 0.396, 0.6641, 0.5293, 0.5039, 0.5308, 0.6641, 0.5293, 0.5034, 0.396, 0.6636, 0.3906, 0.3354, 0.5312, 0.3372, 0.6902, 0.3362, 0.6848, 0.3354, 0.5312, 0.3362, 0.6848, 0.3342, 0.5312, 0.334, 0.4033, 0.3354, 0.5312, 0.3342, 0.5312, 0.3357, 0.3887, 0.3354, 0.5312, 0.334, 0.4033, 0.3354, 0.5312, 0.3389, 0.6838, 0.3372, 0.6902, 0.3389, 0.6838, 0.3354, 0.5312, 0.3376, 0.5312, 0.3376, 0.3921, 0.3376, 0.5312, 0.3354, 0.5312, 0.3354, 0.5312, 0.3357, 0.3887, 0.3376, 0.3921, 0.9971, 0.6819, 1.0, 0.5261, 1.0, 0.687, 1.0, 0.5261, 0.9971, 0.6819, 0.9966, 0.5261, 0.9971, 0.3872, 1.0, 0.5261, 0.9966, 0.5261, 1.0, 0.5261, 0.9971, 0.3872, 1.0, 0.3818, 0.8311, 0.5308, 0.833, 0.687, 0.8311, 0.6907, 0.833, 0.687, 0.8311, 0.5308, 0.8335, 0.5308, 0.833, 0.3906, 0.8335, 0.5308, 0.8311, 0.5308, 0.8311, 0.5308, 0.8311, 0.3872, 0.833, 0.3906, 0.6636, 0.6885, 0.666, 0.5291, 0.6655, 0.6924, 0.666, 0.5291, 0.6636, 0.6885, 0.6641, 0.5293, 0.6636, 0.3906, 0.666, 0.5291, 0.6641, 0.5293, 0.666, 0.5291, 0.6636, 0.3906, 0.6655, 0.3867, 0.5015, 0.5308, 0.5029, 0.6885, 0.501, 0.6924, 0.5029, 0.6885, 0.5015, 0.5308, 0.5039, 0.5308, 0.5034, 0.396, 0.5039, 0.5308, 0.5015, 0.5308, 0.5015, 0.5308, 0.5015, 0.3882, 0.5034, 0.396, 0.5029, 0.6953, 0.5493, 0.9817, 0.5034, 0.9777, 0.5493, 0.9817, 0.5029, 0.6953, 0.6631, 0.6965, 0.6597, 0.9931, 0.5493, 0.9817, 0.6631, 0.6965, 0.5493, 0.9817, 0.6597, 0.9931, 0.5547, 0.9926, 0.3364, 0.228, 0.3354, 0.08789, 0.3381, 0.08301, 0.3354, 0.08789, 0.3364, 0.228, 0.334, 0.228, 0.3364, 0.228, 0.3337, 0.3848, 0.334, 0.228, 0.3337, 0.3848, 0.3364, 0.228, 0.3357, 0.3887, 0.5015, 0.2271, 0.4976, 0.08789, 0.5, 0.08301, 0.4985, 0.2271, 0.4976, 0.08789, 0.5015, 0.2271, 0.5015, 0.2271, 0.4978, 0.3813, 0.4985, 0.2271, 0.4978, 0.3813, 0.5015, 0.2271, 0.5015, 0.3882, 0.6641, 0.229, 0.6606, 0.08594, 0.6626, 0.08301, 0.6606, 0.08594, 0.6641, 0.229, 0.6626, 0.229, 0.6641, 0.229, 0.6646, 0.3853, 0.6626, 0.229, 0.6641, 0.229, 0.6655, 0.3867, 0.6646, 0.3853, 0.334, 0.228, 0.1788, 0.09131, 0.3354, 0.08789, 0.1788, 0.09131, 0.334, 0.228, 0.1727, 0.2256, 0.334, 0.228, 0.1719, 0.3818, 0.1727, 0.2256, 0.1719, 0.3818, 0.334, 0.228, 0.3337, 0.3848, 3.052e-05, 0.3169, 3.052e-05, 0.08301, 0.001801, 0.08594, 0.001801, 0.08594, 0.002872, 0.3169, 3.052e-05, 0.3169, 0.002296, 0.3789, 3.052e-05, 0.3169, 0.002872, 0.3169, 3.052e-05, 0.3169, 0.002296, 0.3789, 3.052e-05, 0.3848, 0.1676, 0.6851, 0.1709, 0.5232, 0.1713, 0.6919, 0.1709, 0.5232, 0.1676, 0.6851, 0.1675, 0.5229, 0.1681, 0.3892, 0.1709, 0.5232, 0.1675, 0.5229, 0.1699, 0.3857, 0.1709, 0.5232, 0.1681, 0.3892, 0.1654, 0.001465, 3.052e-05, 0.0166, 3.052e-05, 0.001465, 3.052e-05, 0.0166, 0.1654, 0.001465, 0.1655, 0.0166, 0.1654, 0.001465, 0.3315, 0.01562, 0.1655, 0.0166, 0.1654, 0.001465, 0.3315, 0.0004883, 0.3315, 0.01562, 0.3315, 0.0004883, 0.4973, 0.01562, 0.3315, 0.01562, 0.3315, 0.0004883, 0.4973, 0.0004883, 0.4973, 0.01562, 0.4973, 0.0004883, 0.5425, 0.01562, 0.4973, 0.01562, 0.5425, 0.01562, 0.4973, 0.0004883, 0.5425, 0.0, 0.5425, 0.0, 0.6626, 0.01562, 0.5425, 0.01562, 0.5425, 0.0, 0.6631, 0.0004883, 0.6626, 0.01562, 0.6631, 0.0004883, 0.8286, 0.01562, 0.6626, 0.01562, 0.6631, 0.0004883, 0.8286, 0.0004883, 0.8286, 0.01562, 1.0, 0.0009766, 0.8286, 0.01562, 0.8286, 0.0004883, 0.8286, 0.01562, 1.0, 0.0009766, 1.0, 0.01611, 0.5591, 0.08936, 0.5034, 0.1089, 0.5103, 0.09277, 0.5034, 0.1089, 0.5591, 0.08936, 0.6626, 0.229, 0.6606, 0.08594, 0.6626, 0.229, 0.5591, 0.08936, 0.5034, 0.1089, 0.6626, 0.229, 0.5039, 0.2271, 0.6626, 0.229, 0.5034, 0.3843, 0.5039, 0.2271, 0.5034, 0.3843, 0.6626, 0.229, 0.6646, 0.3853, 0.4985, 0.5305, 0.4224, 0.3931, 0.4995, 0.3916, 0.4224, 0.3931, 0.4985, 0.5305, 0.4189, 0.3989, 0.4985, 0.5305, 0.4182, 0.5305, 0.4189, 0.3989, 0.4182, 0.5305, 0.4011, 0.3931, 0.4189, 0.3989, 0.4565, 0.6812, 0.4985, 0.5305, 0.4941, 0.6821, 0.4985, 0.5305, 0.4565, 0.6812, 0.4182, 0.5305, 0.4011, 0.3931, 0.4182, 0.5305, 0.3376, 0.5312, 0.4565, 0.6812, 0.3376, 0.5312, 0.4182, 0.5305, 0.3376, 0.5312, 0.3376, 0.3921, 0.4011, 0.3931, 0.4565, 0.6812, 0.3389, 0.6838, 0.3376, 0.5312])
_ca = me_sm_sidewalk_04b_md.color_attributes.new('PSKVTXCOL_0', 'BYTE_COLOR', 'CORNER')
_ca.data.foreach_set('color', [1.0, 0.0, 0.0, 1.0, 1.0, 0.0, 0.0, 1.0, 1.0, 0.0, 0.0, 1.0, 1.0, 0.0, 0.0, 1.0, 1.0, 0.0, 0.0, 1.0, 1.0, 0.0, 0.0, 1.0, 1.0, 0.0, 0.0, 1.0, 1.0, 0.0, 0.0, 1.0, 1.0, 0.0, 0.0, 1.0, 1.0, 0.0, 0.0, 1.0, 1.0, 0.0, 0.0, 1.0, 1.0, 0.0, 0.0, 1.0, 1.0, 0.0, 0.0, 1.0, 1.0, 0.0, 0.0, 1.0, 1.0, 0.0, 0.0, 1.0, 1.0, 0.0, 0.0, 1.0, 1.0, 0.0, 0.0, 1.0, 1.0, 0.0, 0.0, 1.0, 1.0, 0.0, 0.0, 1.0, 1.0, 0.0, 0.0, 1.0, 1.0, 0.0, 0.0, 1.0, 1.0, 0.0, 0.0, 1.0, 1.0, 0.0, 0.0, 1.0, 1.0, 0.0, 0.0, 1.0, 1.0, 0.0, 0.0, 1.0, 1.0, 0.0, 0.0, 1.0, 1.0, 0.0, 0.0, 1.0, 1.0, 0.0, 0.0, 1.0, 1.0, 0.0, 0.0, 1.0, 1.0, 0.0, 0.0, 1.0, 1.0, 0.0, 0.0, 1.0, 1.0, 0.0, 0.0, 1.0, 1.0, 0.0, 0.0, 1.0, 1.0, 0.0, 0.0, 1.0, 1.0, 0.0, 0.0, 1.0, 1.0, 0.0, 0.0, 1.0, 1.0, 0.0, 0.0, 1.0, 1.0, 0.0, 0.0, 1.0, 1.0, 0.0, 0.0, 1.0, 1.0, 0.0, 0.0, 1.0, 1.0, 0.0, 0.0, 1.0, 1.0, 0.0, 0.0, 1.0, 1.0, 0.0, 0.0, 1.0, 1.0, 0.0, 0.0, 1.0, 1.0, 0.0, 0.0, 1.0, 1.0, 0.0, 0.0, 1.0, 1.0, 0.0, 0.0, 1.0, 1.0, 0.0, 0.0, 1.0, 1.0, 0.0, 0.0, 1.0, 1.0, 0.0, 0.0, 1.0, 1.0, 0.0, 0.0, 1.0, 1.0, 0.0, 0.0, 1.0, 1.0, 0.0, 0.0, 1.0, 1.0, 0.0, 0.0, 1.0, 1.0, 0.0, 0.0, 1.0, 1.0, 0.0, 0.0, 1.0, 1.0, 0.0, 0.0, 1.0, 1.0, 0.0, 0.0, 1.0, 1.0, 0.0, 0.0, 1.0, 1.0, 0.0, 0.0, 1.0, 1.0, 0.0, 0.0, 1.0, 1.0, 0.0, 0.0, 1.0, 1.0, 0.0, 0.0, 1.0, 1.0, 0.0, 0.0, 1.0, 1.0, 0.0, 0.0, 1.0, 1.0, 0.0, 0.0, 1.0, 1.0, 0.0, 0.0, 1.0, 1.0, 0.0, 0.0, 1.0, 1.0, 0.0, 0.0, 1.0, 1.0, 0.0, 0.0, 1.0, 1.0, 0.0, 0.0, 1.0, 1.0, 0.0, 0.0, 1.0, 1.0, 0.0, 0.0, 1.0, 1.0, 0.0, 0.0, 1.0, 1.0, 0.0, 0.0, 1.0, 1.0, 0.0, 0.0, 1.0, 1.0, 0.0, 0.0, 1.0, 1.0, 0.0, 0.0, 1.0, 1.0, 0.0, 0.0, 1.0, 1.0, 0.0, 0.0, 1.0, 1.0, 0.0, 0.0, 1.0, 1.0, 0.0, 0.0, 1.0, 1.0, 0.0, 0.0, 1.0, 1.0, 0.0, 0.0, 1.0, 1.0, 0.0, 0.0, 1.0, 1.0, 0.0, 0.0, 1.0, 1.0, 0.0, 0.0, 1.0, 1.0, 0.0, 0.0, 1.0, 1.0, 0.0, 0.0, 1.0, 1.0, 0.0, 0.0, 1.0, 1.0, 0.0, 0.0, 1.0, 1.0, 0.0, 0.0, 1.0, 1.0, 0.0, 0.0, 1.0, 1.0, 0.0, 0.0, 1.0, 1.0, 0.0, 0.0, 1.0, 1.0, 0.0, 0.0, 1.0, 1.0, 0.0, 0.0, 1.0, 1.0, 0.0, 0.0, 1.0, 1.0, 0.0, 0.0, 1.0, 1.0, 0.0, 0.0, 1.0, 1.0, 0.0, 0.0, 1.0, 1.0, 0.0, 0.0, 1.0, 1.0, 0.0, 0.0, 1.0, 1.0, 0.0, 0.0, 1.0, 1.0, 0.0, 0.0, 1.0, 1.0, 0.0, 0.0, 1.0, 1.0, 0.0, 0.0, 1.0, 1.0, 0.0, 0.0, 1.0, 1.0, 0.0, 0.0, 1.0, 1.0, 0.0, 0.0, 1.0, 1.0, 0.0, 0.0, 1.0, 1.0, 0.0, 0.0, 1.0, 1.0, 0.0, 0.0, 1.0, 1.0, 0.0, 0.0, 1.0, 1.0, 0.0, 0.0, 1.0, 1.0, 0.0, 0.0, 1.0, 1.0, 0.0, 0.0, 1.0, 1.0, 0.0, 0.0, 1.0, 1.0, 0.0, 0.0, 1.0, 1.0, 0.0, 0.0, 1.0, 1.0, 0.0, 0.0, 1.0, 1.0, 0.0, 0.0, 1.0, 1.0, 0.0, 0.0, 1.0, 1.0, 0.0, 0.0, 1.0, 1.0, 0.0, 0.0, 1.0, 1.0, 0.0, 0.0, 1.0, 1.0, 0.0, 0.0, 1.0, 1.0, 0.0, 0.0, 1.0, 1.0, 0.0, 0.0, 1.0, 1.0, 0.0, 0.0, 1.0, 1.0, 0.0, 0.0, 1.0, 1.0, 0.0, 0.0, 1.0, 1.0, 0.0, 0.0, 1.0, 1.0, 0.0, 0.0, 1.0, 1.0, 0.0, 0.0, 1.0, 1.0, 0.0, 0.0, 1.0, 1.0, 0.0, 0.0, 1.0, 1.0, 0.0, 0.0, 1.0, 1.0, 0.0, 0.0, 1.0, 1.0, 0.0, 0.0, 1.0, 1.0, 0.0, 0.0, 1.0, 1.0, 0.0, 0.0, 1.0, 1.0, 0.0, 0.0, 1.0, 1.0, 0.0, 0.0, 1.0, 1.0, 0.0, 0.0, 1.0, 1.0, 0.0, 0.0, 1.0, 1.0, 0.0, 0.0, 1.0, 1.0, 0.0, 0.0, 1.0, 1.0, 0.0, 0.0, 1.0, 1.0, 0.0, 0.0, 1.0, 1.0, 0.0, 0.0, 1.0, 1.0, 0.0, 0.0, 1.0, 1.0, 0.0, 0.0, 1.0, 1.0, 0.0, 0.0, 1.0, 1.0, 0.0, 0.0, 1.0, 1.0, 0.0, 0.0, 1.0, 1.0, 0.0, 0.0, 1.0, 1.0, 0.0, 0.0, 1.0, 1.0, 0.0, 0.0, 1.0, 1.0, 0.0, 0.0, 1.0, 1.0, 0.0, 0.0, 1.0, 1.0, 0.0, 0.0, 1.0, 1.0, 0.0, 0.0, 1.0, 1.0, 0.0, 0.0, 1.0, 1.0, 0.0, 0.0, 1.0, 1.0, 0.0, 0.0, 1.0, 1.0, 0.0, 0.0, 1.0, 1.0, 0.0, 0.0, 1.0, 1.0, 0.0, 0.0, 1.0, 1.0, 0.0, 0.0, 1.0, 1.0, 0.0, 0.0, 1.0, 1.0, 0.0, 0.0, 1.0, 1.0, 0.0, 0.0, 1.0, 1.0, 0.0, 0.0, 1.0, 1.0, 0.0, 0.0, 1.0, 1.0, 0.0, 0.0, 1.0, 1.0, 0.0, 0.0, 1.0, 1.0, 0.0, 0.0, 1.0, 1.0, 0.0, 0.0, 1.0, 1.0, 0.0, 0.0, 1.0, 1.0, 0.0, 0.0, 1.0, 1.0, 0.0, 0.0, 1.0, 1.0, 0.0, 0.0, 1.0, 1.0, 0.0, 0.0, 1.0, 1.0, 0.0, 0.0, 1.0, 1.0, 0.0, 0.0, 1.0, 1.0, 0.0, 0.0, 1.0, 1.0, 0.0, 0.0, 1.0, 1.0, 0.0, 0.0, 1.0, 1.0, 0.0, 0.0, 1.0, 1.0, 0.0, 0.0, 1.0, 1.0, 0.0, 0.0, 1.0, 1.0, 0.0, 0.0, 1.0, 1.0, 0.0, 0.0, 1.0, 1.0, 0.0, 0.0, 1.0, 1.0, 0.0, 0.0, 1.0, 1.0, 0.0, 0.0, 1.0, 1.0, 0.0, 0.0, 1.0, 1.0, 0.0, 0.0, 1.0, 1.0, 0.0, 0.0, 1.0, 1.0, 0.0, 0.0, 1.0, 1.0, 0.0, 0.0, 1.0, 1.0, 0.0, 0.0, 1.0, 1.0, 0.0, 0.0, 1.0, 1.0, 0.0, 0.0, 1.0, 1.0, 0.0, 0.0, 1.0, 1.0, 0.0, 0.0, 1.0, 1.0, 0.0, 0.0, 1.0, 1.0, 0.0, 0.0, 1.0, 1.0, 0.0, 0.0, 1.0, 1.0, 0.0, 0.0, 1.0, 1.0, 0.0, 0.0, 1.0, 1.0, 0.0, 0.0, 1.0, 1.0, 0.0, 0.0, 1.0, 1.0, 0.0, 0.0, 1.0, 1.0, 0.0, 0.0, 1.0, 1.0, 0.0, 0.0, 1.0, 1.0, 0.0, 0.0, 1.0, 1.0, 0.0, 0.0, 1.0, 1.0, 0.0, 0.0, 1.0, 1.0, 0.0, 0.0, 1.0, 1.0, 0.0, 0.0, 1.0, 1.0, 0.0, 0.0, 1.0, 1.0, 0.0, 0.0, 1.0, 1.0, 0.0, 0.0, 1.0, 1.0, 0.0, 0.0, 1.0, 1.0, 0.0, 0.0, 1.0, 1.0, 0.0, 0.0, 1.0, 1.0, 0.0, 0.0, 1.0, 1.0, 0.0, 0.0, 1.0, 1.0, 0.0, 0.0, 1.0, 1.0, 0.0, 0.0, 1.0, 1.0, 0.0, 0.0, 1.0, 1.0, 0.0, 0.0, 1.0, 1.0, 0.0, 0.0, 1.0, 1.0, 0.0, 0.0, 1.0, 1.0, 0.0, 0.0, 1.0, 1.0, 0.0, 0.0, 1.0, 1.0, 0.0, 0.0, 1.0, 1.0, 0.0, 0.0, 1.0, 1.0, 0.0, 0.0, 1.0, 1.0, 0.0, 0.0, 1.0, 1.0, 0.0, 0.0, 1.0, 1.0, 0.0, 0.0, 1.0, 1.0, 0.0, 0.0, 1.0, 1.0, 0.0, 0.0, 1.0, 1.0, 0.0, 0.0, 1.0, 1.0, 0.0, 0.0, 1.0, 1.0, 0.0, 0.0, 1.0, 1.0, 0.0, 0.0, 1.0, 1.0, 0.0, 0.0, 1.0, 1.0, 0.0, 0.0, 1.0, 1.0, 0.0, 0.0, 1.0, 1.0, 0.0, 0.0, 1.0, 1.0, 0.0, 0.0, 1.0, 1.0, 0.0, 0.0, 1.0, 1.0, 0.0, 0.0, 1.0, 1.0, 0.0, 0.0, 1.0, 1.0, 0.0, 0.0, 1.0, 1.0, 0.0, 0.0, 1.0, 1.0, 0.0, 0.0, 1.0, 1.0, 0.0, 0.0, 1.0, 1.0, 0.0, 0.0, 1.0, 1.0, 0.0, 0.0, 1.0, 1.0, 0.0, 0.0, 1.0, 1.0, 0.0, 0.0, 1.0, 1.0, 0.0, 0.0, 1.0, 1.0, 0.0, 0.0, 1.0, 1.0, 0.0, 0.0, 1.0, 1.0, 0.0, 0.0, 1.0, 1.0, 0.0, 0.0, 1.0, 1.0, 0.0, 0.0, 1.0, 1.0, 0.0, 0.0, 1.0, 1.0, 0.0, 0.0, 1.0, 1.0, 0.0, 0.0, 1.0, 1.0, 0.0, 0.0, 1.0, 1.0, 0.0, 0.0, 1.0, 1.0, 0.0, 0.0, 1.0, 1.0, 0.0, 0.0, 1.0, 1.0, 0.0, 0.0, 1.0, 1.0, 0.0, 0.0, 1.0, 1.0, 0.0, 0.0, 1.0, 1.0, 0.0, 0.0, 1.0, 1.0, 0.0, 0.0, 1.0, 1.0, 0.0, 0.0, 1.0, 1.0, 0.0, 0.0, 1.0, 1.0, 0.0, 0.0, 1.0, 1.0, 0.0, 0.0, 1.0, 1.0, 0.0, 0.0, 1.0, 1.0, 0.0, 0.0, 1.0, 1.0, 0.0, 0.0, 1.0, 1.0, 0.0, 0.0, 1.0, 1.0, 0.0, 0.0, 1.0, 1.0, 0.0, 0.0, 1.0, 1.0, 0.0, 0.0, 1.0, 1.0, 0.0, 0.0, 1.0, 1.0, 0.0, 0.0, 1.0, 1.0, 0.0, 0.0, 1.0, 1.0, 0.0, 0.0, 1.0, 1.0, 0.0, 0.0, 1.0, 1.0, 0.0, 0.0, 1.0, 1.0, 0.0, 0.0, 1.0, 1.0, 0.0, 0.0, 1.0, 1.0, 0.0, 0.0, 1.0, 1.0, 0.0, 0.0, 1.0, 1.0, 0.0, 0.0, 1.0, 1.0, 0.0, 0.0, 1.0, 1.0, 0.0, 0.0, 1.0, 1.0, 0.0, 0.0, 1.0, 1.0, 0.0, 0.0, 1.0, 1.0, 0.0, 0.0, 1.0, 1.0, 0.0, 0.0, 1.0, 1.0, 0.0, 0.0, 1.0, 1.0, 0.0, 0.0, 1.0, 1.0, 0.0, 0.0, 1.0, 1.0, 0.0, 0.0, 1.0, 1.0, 0.0, 0.0, 1.0, 1.0, 0.0, 0.0, 1.0, 1.0, 0.0, 0.0, 1.0, 1.0, 0.0, 0.0, 1.0, 1.0, 0.0, 0.0, 1.0, 1.0, 0.0, 0.0, 1.0, 1.0, 0.0, 0.0, 1.0, 1.0, 0.0, 0.0, 1.0, 1.0, 0.0, 0.0, 1.0, 1.0, 0.0, 0.0, 1.0, 1.0, 0.0, 0.0, 1.0, 1.0, 0.0, 0.0, 1.0, 1.0, 0.0, 0.0, 1.0, 1.0, 0.0, 0.0, 1.0, 1.0, 0.0, 0.0, 1.0, 1.0, 0.0, 0.0, 1.0, 1.0, 0.0, 0.0, 1.0, 1.0, 0.0, 0.0, 1.0, 1.0, 0.0, 0.0, 1.0, 1.0, 0.0, 0.0, 1.0, 1.0, 0.0, 0.0, 1.0, 1.0, 0.0, 0.0, 1.0, 1.0, 0.0, 0.0, 1.0, 1.0, 0.0, 0.0, 1.0, 1.0, 0.0, 0.0, 1.0, 1.0, 0.0, 0.0, 1.0, 1.0, 0.0, 0.0, 1.0, 1.0, 0.0, 0.0, 1.0, 1.0, 0.0, 0.0, 1.0, 1.0, 0.0, 0.0, 1.0, 1.0, 0.0, 0.0, 1.0, 1.0, 0.0, 0.0, 1.0, 1.0, 0.0, 0.0, 1.0, 1.0, 0.0, 0.0, 1.0, 1.0, 0.0, 0.0, 1.0, 1.0, 0.0, 0.0, 1.0, 1.0, 0.0, 0.0, 1.0, 1.0, 0.0, 0.0, 1.0, 1.0, 0.0, 0.0, 1.0, 1.0, 0.0, 0.0, 1.0, 1.0, 0.0, 0.0, 1.0, 1.0, 0.0, 0.0, 1.0, 1.0, 0.0, 0.0, 1.0, 1.0, 0.0, 0.0, 1.0, 1.0, 0.0, 0.0, 1.0, 1.0, 0.0, 0.0, 1.0, 1.0, 0.0, 0.0, 1.0, 1.0, 0.0, 0.0, 1.0, 1.0, 0.0, 0.0, 1.0, 1.0, 0.0, 0.0, 1.0, 1.0, 0.0, 0.0, 1.0, 1.0, 0.0, 0.0, 1.0, 1.0, 0.0, 0.0, 1.0, 1.0, 0.0, 0.0, 1.0, 1.0, 0.0, 0.0, 1.0, 1.0, 0.0, 0.0, 1.0, 1.0, 0.0, 0.0, 1.0, 1.0, 0.0, 0.0, 1.0, 1.0, 0.0, 0.0, 1.0, 1.0, 0.0, 0.0, 1.0, 1.0, 0.0, 0.0, 1.0, 1.0, 0.0, 0.0, 1.0, 1.0, 0.0, 0.0, 1.0, 1.0, 0.0, 0.0, 1.0, 1.0, 0.0, 0.0, 1.0, 1.0, 0.0, 0.0, 1.0, 1.0, 0.0, 0.0, 1.0, 1.0, 0.0, 0.0, 1.0, 1.0, 0.0, 0.0, 1.0, 1.0, 0.0, 0.0, 1.0, 1.0, 0.0, 0.0, 1.0, 1.0, 0.0, 0.0, 1.0, 1.0, 0.0, 0.0, 1.0, 1.0, 0.0, 0.0, 1.0, 1.0, 0.0, 0.0, 1.0, 1.0, 0.0, 0.0, 1.0, 1.0, 0.0, 0.0, 1.0, 1.0, 0.0, 0.0, 1.0, 1.0, 0.0, 0.0, 1.0, 1.0, 0.0, 0.0, 1.0, 1.0, 0.0, 0.0, 1.0, 1.0, 0.0, 0.0, 1.0, 1.0, 0.0, 0.0, 1.0, 1.0, 0.0, 0.0, 1.0, 1.0, 0.0, 0.0, 1.0, 1.0, 0.0, 0.0, 1.0, 1.0, 0.0, 0.0, 1.0, 1.0, 0.0, 0.0, 1.0, 1.0, 0.0, 0.0, 1.0, 1.0, 0.0, 0.0, 1.0, 1.0, 0.0, 0.0, 1.0, 1.0, 0.0, 0.0, 1.0, 1.0, 0.0, 0.0, 1.0, 1.0, 0.0, 0.0, 1.0, 1.0, 0.0, 0.0, 1.0, 1.0, 0.0, 0.0, 1.0, 1.0, 0.0, 0.0, 1.0, 1.0, 0.0, 0.0, 1.0, 1.0, 0.0, 0.0, 1.0, 1.0, 0.0, 0.0, 1.0, 1.0, 0.0, 0.0, 1.0, 1.0, 0.0, 0.0, 1.0, 1.0, 0.0, 0.0, 1.0, 1.0, 0.0, 0.0, 1.0, 1.0, 0.0, 0.0, 1.0, 1.0, 0.0, 0.0, 1.0, 1.0, 0.0, 0.0, 1.0, 1.0, 0.0, 0.0, 1.0, 1.0, 0.0, 0.0, 1.0, 1.0, 0.0, 0.0, 1.0, 1.0, 0.0, 0.0, 1.0, 1.0, 0.0, 0.0, 1.0, 1.0, 0.0, 0.0, 1.0, 1.0, 0.0, 0.0, 1.0, 1.0, 0.0, 0.0, 1.0, 1.0, 0.0, 0.0, 1.0, 1.0, 0.0, 0.0, 1.0, 1.0, 0.0, 0.0, 1.0, 1.0, 0.0, 0.0, 1.0, 1.0, 0.0, 0.0, 1.0, 1.0, 0.0, 0.0, 1.0, 1.0, 0.0, 0.0, 1.0, 1.0, 0.0, 0.0, 1.0, 1.0, 0.0, 0.0, 1.0, 1.0, 0.0, 0.0, 1.0, 1.0, 0.0, 0.0, 1.0, 1.0, 0.0, 0.0, 1.0, 1.0, 0.0, 0.0, 1.0, 1.0, 0.0, 0.0, 1.0, 1.0, 0.0, 0.0, 1.0, 1.0, 0.0, 0.0, 1.0, 1.0, 0.0, 0.0, 1.0, 1.0, 0.0, 0.0, 1.0, 1.0, 0.0, 0.0, 1.0, 1.0, 0.0, 0.0, 1.0, 1.0, 0.0, 0.0, 1.0, 1.0, 0.0, 0.0, 1.0, 1.0, 0.0, 0.0, 1.0, 1.0, 0.0, 0.0, 1.0, 1.0, 0.0, 0.0, 1.0, 1.0, 0.0, 0.0, 1.0, 1.0, 0.0, 0.0, 1.0, 1.0, 0.0, 0.0, 1.0, 1.0, 0.0, 0.0, 1.0, 1.0, 0.0, 0.0, 1.0, 1.0, 0.0, 0.0, 1.0, 1.0, 0.0, 0.0, 1.0, 1.0, 0.0, 0.0, 1.0, 1.0, 0.0, 0.0, 1.0, 1.0, 0.0, 0.0, 1.0, 1.0, 0.0, 0.0, 1.0, 1.0, 0.0, 0.0, 1.0, 1.0, 0.0, 0.0, 1.0, 1.0, 0.0, 0.0, 1.0, 1.0, 0.0, 0.0, 1.0, 1.0, 0.0, 0.0, 1.0, 1.0, 0.0, 0.0, 1.0, 1.0, 0.0, 0.0, 1.0, 1.0, 0.0, 0.0, 1.0, 1.0, 0.0, 0.0, 1.0, 1.0, 0.0, 0.0, 1.0, 1.0, 0.0, 0.0, 1.0, 1.0, 0.0, 0.0, 1.0, 1.0, 0.0, 0.0, 1.0, 1.0, 0.0, 0.0, 1.0, 1.0, 0.0, 0.0, 1.0, 1.0, 0.0, 0.0, 1.0, 1.0, 0.0, 0.0, 1.0, 1.0, 0.0, 0.0, 1.0, 1.0, 0.0, 0.0, 1.0, 1.0, 0.0, 0.0, 1.0, 1.0, 0.0, 0.0, 1.0, 1.0, 0.0, 0.0, 1.0, 1.0, 0.0, 0.0, 1.0, 1.0, 0.0, 0.0, 1.0, 1.0, 0.0, 0.0, 1.0, 1.0, 0.0, 0.0, 1.0, 1.0, 0.0, 0.0, 1.0, 1.0, 0.0, 0.0, 1.0, 1.0, 0.0, 0.0, 1.0, 1.0, 0.0, 0.0, 1.0, 1.0, 0.0, 0.0, 1.0, 1.0, 0.0, 0.0, 1.0, 1.0, 0.0, 0.0, 1.0, 1.0, 0.0, 0.0, 1.0, 1.0, 0.0, 0.0, 1.0, 1.0, 0.0, 0.0, 1.0, 1.0, 0.0, 0.0, 1.0, 1.0, 0.0, 0.0, 1.0, 1.0, 0.0, 0.0, 1.0, 1.0, 0.0, 0.0, 1.0, 1.0, 0.0, 0.0, 1.0, 1.0, 0.0, 0.0, 1.0, 1.0, 0.0, 0.0, 1.0, 1.0, 0.0, 0.0, 1.0, 1.0, 0.0, 0.0, 1.0, 1.0, 0.0, 0.0, 1.0, 1.0, 0.0, 0.0, 1.0, 1.0, 0.0, 0.0, 1.0, 1.0, 0.0, 0.0, 1.0, 1.0, 0.0, 0.0, 1.0, 1.0, 0.0, 0.0, 1.0, 1.0, 0.0, 0.0, 1.0, 1.0, 0.0, 0.0, 1.0, 1.0, 0.0, 0.0, 1.0, 1.0, 0.0, 0.0, 1.0, 1.0, 0.0, 0.0, 1.0, 1.0, 0.0, 0.0, 1.0, 1.0, 0.0, 0.0, 1.0, 1.0, 0.0, 0.0, 1.0, 1.0, 0.0, 0.0, 1.0, 1.0, 0.0, 0.0, 1.0, 1.0, 0.0, 0.0, 1.0, 1.0, 0.0, 0.0, 1.0, 1.0, 0.0, 0.0, 1.0, 1.0, 0.0, 0.0, 1.0, 1.0, 0.0, 0.0, 1.0, 1.0, 0.0, 0.0, 1.0, 1.0, 0.0, 0.0, 1.0, 1.0, 0.0, 0.0, 1.0, 1.0, 0.0, 0.0, 1.0, 1.0, 0.0, 0.0, 1.0, 1.0, 0.0, 0.0, 1.0, 1.0, 0.0, 0.0, 1.0, 1.0, 0.0, 0.0, 1.0, 1.0, 0.0, 0.0, 1.0, 1.0, 0.0, 0.0, 1.0, 1.0, 0.0, 0.0, 1.0, 1.0, 0.0, 0.0, 1.0, 1.0, 0.0, 0.0, 1.0, 1.0, 0.0, 0.0, 1.0, 1.0, 0.0, 0.0, 1.0, 1.0, 0.0, 0.0, 1.0, 1.0, 0.0, 0.0, 1.0, 1.0, 0.0, 0.0, 1.0, 1.0, 0.0, 0.0, 1.0, 1.0, 0.0, 0.0, 1.0, 1.0, 0.0, 0.0, 1.0, 1.0, 0.0, 0.0, 1.0, 1.0, 0.0, 0.0, 1.0, 1.0, 0.0, 0.0, 1.0, 1.0, 0.0, 0.0, 1.0, 1.0, 0.0, 0.0, 1.0, 1.0, 0.0, 0.0, 1.0, 1.0, 0.0, 0.0, 1.0, 1.0, 0.0, 0.0, 1.0, 1.0, 0.0, 0.0, 1.0, 1.0, 0.0, 0.0, 1.0, 1.0, 0.0, 0.0, 1.0, 1.0, 0.0, 0.0, 1.0, 1.0, 0.0, 0.0, 1.0, 1.0, 0.0, 0.0, 1.0, 1.0, 0.0, 0.0, 1.0, 1.0, 0.0, 0.0, 1.0, 1.0, 0.0, 0.0, 1.0, 1.0, 0.0, 0.0, 1.0, 1.0, 0.0, 0.0, 1.0, 1.0, 0.0, 0.0, 1.0, 1.0, 0.0, 0.0, 1.0, 1.0, 0.0, 0.0, 1.0, 1.0, 0.0, 0.0, 1.0, 1.0, 0.0, 0.0, 1.0, 1.0, 0.0, 0.0, 1.0, 1.0, 0.0, 0.0, 1.0, 1.0, 0.0, 0.0, 1.0, 1.0, 0.0, 0.0, 1.0, 1.0, 0.0, 0.0, 1.0, 1.0, 0.0, 0.0, 1.0, 1.0, 0.0, 0.0, 1.0, 1.0, 0.0, 0.0, 1.0, 1.0, 0.0, 0.0, 1.0, 1.0, 0.0, 0.0, 1.0, 1.0, 0.0, 0.0, 1.0, 1.0, 0.0, 0.0, 1.0, 1.0, 0.0, 0.0, 1.0, 1.0, 0.0, 0.0, 1.0, 1.0, 0.0, 0.0, 1.0, 1.0, 0.0, 0.0, 1.0, 1.0, 0.0, 0.0, 1.0, 1.0, 0.0, 0.0, 1.0, 1.0, 0.0, 0.0, 1.0, 1.0, 0.0, 0.0, 1.0, 1.0, 0.0, 0.0, 1.0, 1.0, 0.0, 0.0, 1.0, 1.0, 0.0, 0.0, 1.0, 1.0, 0.0, 0.0, 1.0, 1.0, 0.0, 0.0, 1.0, 1.0, 0.0, 0.0, 1.0, 1.0, 0.0, 0.0, 1.0, 1.0, 0.0, 0.0, 1.0, 1.0, 0.0, 0.0, 1.0, 1.0, 0.0, 0.0, 1.0, 1.0, 0.0, 0.0, 1.0, 1.0, 0.0, 0.0, 1.0, 1.0, 0.0, 0.0, 1.0, 1.0, 0.0, 0.0, 1.0, 1.0, 0.0, 0.0, 1.0, 1.0, 0.0, 0.0, 1.0, 1.0, 0.0, 0.0, 1.0, 1.0, 0.0, 0.0, 1.0, 1.0, 0.0, 0.0, 1.0, 1.0, 0.0, 0.0, 1.0, 1.0, 0.0, 0.0, 1.0, 1.0, 0.0, 0.0, 1.0, 1.0, 0.0, 0.0, 1.0, 1.0, 0.0, 0.0, 1.0, 1.0, 0.0, 0.0, 1.0, 1.0, 0.0, 0.0, 1.0, 1.0, 0.0, 0.0, 1.0, 1.0, 0.0, 0.0, 1.0, 1.0, 0.0, 0.0, 1.0, 1.0, 0.0, 0.0, 1.0, 1.0, 0.0, 0.0, 1.0, 1.0, 0.0, 0.0, 1.0, 1.0, 0.0, 0.0, 1.0, 1.0, 0.0, 0.0, 1.0, 1.0, 0.0, 0.0, 1.0, 1.0, 0.0, 0.0, 1.0, 1.0, 0.0, 0.0, 1.0, 1.0, 0.0, 0.0, 1.0, 1.0, 0.0, 0.0, 1.0, 1.0, 0.0, 0.0, 1.0, 1.0, 0.0, 0.0, 1.0, 1.0, 0.0, 0.0, 1.0, 1.0, 0.0, 0.0, 1.0, 1.0, 0.0, 0.0, 1.0, 1.0, 0.0, 0.0, 1.0, 1.0, 0.0, 0.0, 1.0, 1.0, 0.0, 0.0, 1.0, 1.0, 0.0, 0.0, 1.0, 1.0, 0.0, 0.0, 1.0, 1.0, 0.0, 0.0, 1.0, 1.0, 0.0, 0.0, 1.0, 1.0, 0.0, 0.0, 1.0, 1.0, 0.0, 0.0, 1.0, 1.0, 0.0, 0.0, 1.0, 1.0, 0.0, 0.0, 1.0, 1.0, 0.0, 0.0, 1.0, 1.0, 0.0, 0.0, 1.0, 1.0, 0.0, 0.0, 1.0, 1.0, 0.0, 0.0, 1.0, 1.0, 0.0, 0.0, 1.0, 1.0, 0.0, 0.0, 1.0, 1.0, 0.0, 0.0, 1.0, 1.0, 0.0, 0.0, 1.0, 1.0, 0.0, 0.0, 1.0, 1.0, 0.0, 0.0, 1.0, 1.0, 0.0, 0.0, 1.0, 1.0, 0.0, 0.0, 1.0, 1.0, 0.0, 0.0, 1.0, 1.0, 0.0, 0.0, 1.0, 1.0, 0.0, 0.0, 1.0, 1.0, 0.0, 0.0, 1.0, 1.0, 0.0, 0.0, 1.0, 1.0, 0.0, 0.0, 1.0, 1.0, 0.0, 0.0, 1.0, 1.0, 0.0, 0.0, 1.0, 1.0, 0.0, 0.0, 1.0, 1.0, 0.0, 0.0, 1.0, 1.0, 0.0, 0.0, 1.0, 1.0, 0.0, 0.0, 1.0, 1.0, 0.0, 0.0, 1.0, 1.0, 0.0, 0.0, 1.0, 1.0, 0.0, 0.0, 1.0, 1.0, 0.0, 0.0, 1.0, 1.0, 0.0, 0.0, 1.0, 1.0, 0.0, 0.0, 1.0, 1.0, 0.0, 0.0, 1.0, 1.0, 0.0, 0.0, 1.0, 1.0, 0.0, 0.0, 1.0, 1.0, 0.0, 0.0, 1.0, 1.0, 0.0, 0.0, 1.0, 1.0, 0.0, 0.0, 1.0, 1.0, 0.0, 0.0, 1.0, 1.0, 0.0, 0.0, 1.0, 1.0, 0.0, 0.0, 1.0, 1.0, 0.0, 0.0, 1.0, 1.0, 0.0, 0.0, 1.0, 1.0, 0.0, 0.0, 1.0, 1.0, 0.0, 0.0, 1.0, 1.0, 0.0, 0.0, 1.0, 1.0, 0.0, 0.0, 1.0, 1.0, 0.0, 0.0, 1.0, 1.0, 0.0, 0.0, 1.0, 1.0, 0.0, 0.0, 1.0, 1.0, 0.0, 0.0, 1.0, 1.0, 0.0, 0.0, 1.0, 1.0, 0.0, 0.0, 1.0, 1.0, 0.0, 0.0, 1.0, 1.0, 0.0, 0.0, 1.0, 1.0, 0.0, 0.0, 1.0, 1.0, 0.0, 0.0, 1.0, 1.0, 0.0, 0.0, 1.0, 1.0, 0.0, 0.0, 1.0, 1.0, 0.0, 0.0, 1.0, 1.0, 0.0, 0.0, 1.0, 1.0, 0.0, 0.0, 1.0, 1.0, 0.0, 0.0, 1.0, 1.0, 0.0, 0.0, 1.0, 1.0, 0.0, 0.0, 1.0, 1.0, 0.0, 0.0, 1.0, 1.0, 0.0, 0.0, 1.0, 1.0, 0.0, 0.0, 1.0, 1.0, 0.0, 0.0, 1.0, 1.0, 0.0, 0.0, 1.0, 1.0, 0.0, 0.0, 1.0, 1.0, 0.0, 0.0, 1.0, 1.0, 0.0, 0.0, 1.0, 1.0, 0.0, 0.0, 1.0, 1.0, 0.0, 0.0, 1.0, 1.0, 0.0, 0.0, 1.0, 1.0, 0.0, 0.0, 1.0, 1.0, 0.0, 0.0, 1.0, 1.0, 0.0, 0.0, 1.0, 1.0, 0.0, 0.0, 1.0, 1.0, 0.0, 0.0, 1.0, 1.0, 0.0, 0.0, 1.0, 1.0, 0.0, 0.0, 1.0, 1.0, 0.0, 0.0, 1.0, 1.0, 0.0, 0.0, 1.0, 1.0, 0.0, 0.0, 1.0, 1.0, 0.0, 0.0, 1.0, 1.0, 0.0, 0.0, 1.0, 1.0, 0.0, 0.0, 1.0, 1.0, 0.0, 0.0, 1.0, 1.0, 0.0, 0.0, 1.0, 1.0, 0.0, 0.0, 1.0, 1.0, 0.0, 0.0, 1.0, 1.0, 0.0, 0.0, 1.0, 1.0, 0.0, 0.0, 1.0, 1.0, 0.0, 0.0, 1.0, 1.0, 0.0, 0.0, 1.0, 1.0, 0.0, 0.0, 1.0, 1.0, 0.0, 0.0, 1.0, 1.0, 0.0, 0.0, 1.0, 1.0, 0.0, 0.0, 1.0, 1.0, 0.0, 0.0, 1.0, 1.0, 0.0, 0.0, 1.0, 1.0, 0.0, 0.0, 1.0, 1.0, 0.0, 0.0, 1.0, 1.0, 0.0, 0.0, 1.0, 1.0, 0.0, 0.0, 1.0, 1.0, 0.0, 0.0, 1.0, 1.0, 0.0, 0.0, 1.0, 1.0, 0.0, 0.0, 1.0, 1.0, 0.0, 0.0, 1.0, 1.0, 0.0, 0.0, 1.0, 1.0, 0.0, 0.0, 1.0, 1.0, 0.0, 0.0, 1.0, 1.0, 0.0, 0.0, 1.0, 1.0, 0.0, 0.0, 1.0, 1.0, 0.0, 0.0, 1.0, 1.0, 0.0, 0.0, 1.0, 1.0, 0.0, 0.0, 1.0, 1.0, 0.0, 0.0, 1.0, 1.0, 0.0, 0.0, 1.0, 1.0, 0.0, 0.0, 1.0, 1.0, 0.0, 0.0, 1.0, 1.0, 0.0, 0.0, 1.0, 1.0, 0.0, 0.0, 1.0, 1.0, 0.0, 0.0, 1.0, 1.0, 0.0, 0.0, 1.0, 1.0, 0.0, 0.0, 1.0, 1.0, 0.0, 0.0, 1.0, 1.0, 0.0, 0.0, 1.0, 1.0, 0.0, 0.0, 1.0, 1.0, 0.0, 0.0, 1.0, 1.0, 0.0, 0.0, 1.0, 1.0, 0.0, 0.0, 1.0, 1.0, 0.0, 0.0, 1.0, 1.0, 0.0, 0.0, 1.0, 1.0, 0.0, 0.0, 1.0, 1.0, 0.0, 0.0, 1.0, 1.0, 0.0, 0.0, 1.0, 1.0, 0.0, 0.0, 1.0, 1.0, 0.0, 0.0, 1.0, 1.0, 0.0, 0.0, 1.0, 1.0, 0.0, 0.0, 1.0, 1.0, 0.0, 0.0, 1.0, 1.0, 0.0, 0.0, 1.0, 1.0, 0.0, 0.0, 1.0, 1.0, 0.0, 0.0, 1.0, 1.0, 0.0, 0.0, 1.0, 1.0, 0.0, 0.0, 1.0, 1.0, 0.0, 0.0, 1.0, 1.0, 0.0, 0.0, 1.0, 1.0, 0.0, 0.0, 1.0, 1.0, 0.0, 0.0, 1.0, 1.0, 0.0, 0.0, 1.0, 1.0, 0.0, 0.0, 1.0, 1.0, 0.0, 0.0, 1.0, 1.0, 0.0, 0.0, 1.0, 1.0, 0.0, 0.0, 1.0, 1.0, 0.0, 0.0, 1.0, 1.0, 0.0, 0.0, 1.0, 1.0, 0.0, 0.0, 1.0, 1.0, 0.0, 0.0, 1.0, 1.0, 0.0, 0.0, 1.0, 1.0, 0.0, 0.0, 1.0, 1.0, 0.0, 0.0, 1.0, 1.0, 0.0, 0.0, 1.0, 1.0, 0.0, 0.0, 1.0, 1.0, 0.0, 0.0, 1.0, 1.0, 0.0, 0.0, 1.0, 1.0, 0.0, 0.0, 1.0, 1.0, 0.0, 0.0, 1.0, 1.0, 0.0, 0.0, 1.0, 1.0, 0.0, 0.0, 1.0, 1.0, 0.0, 0.0, 1.0, 1.0, 0.0, 0.0, 1.0, 1.0, 0.0, 0.0, 1.0, 1.0, 0.0, 0.0, 1.0, 1.0, 0.0, 0.0, 1.0, 1.0, 0.0, 0.0, 1.0, 1.0, 0.0, 0.0, 1.0, 1.0, 0.0, 0.0, 1.0, 1.0, 0.0, 0.0, 1.0, 1.0, 0.0, 0.0, 1.0, 1.0, 0.0, 0.0, 1.0, 1.0, 0.0, 0.0, 1.0, 1.0, 0.0, 0.0, 1.0, 1.0, 0.0, 0.0, 1.0, 1.0, 0.0, 0.0, 1.0, 1.0, 0.0, 0.0, 1.0, 1.0, 0.0, 0.0, 1.0, 1.0, 0.0, 0.0, 1.0, 1.0, 0.0, 0.0, 1.0, 1.0, 0.0, 0.0, 1.0, 1.0, 0.0, 0.0, 1.0, 1.0, 0.0, 0.0, 1.0, 1.0, 0.0, 0.0, 1.0, 1.0, 0.0, 0.0, 1.0, 1.0, 0.0, 0.0, 1.0, 1.0, 0.0, 0.0, 1.0, 1.0, 0.0, 0.0, 1.0, 1.0, 0.0, 0.0, 1.0, 1.0, 0.0, 0.0, 1.0, 1.0, 0.0, 0.0, 1.0, 1.0, 0.0, 0.0, 1.0, 1.0, 0.0, 0.0, 1.0, 1.0, 0.0, 0.0, 1.0, 1.0, 0.0, 0.0, 1.0, 1.0, 0.0, 0.0, 1.0, 1.0, 0.0, 0.0, 1.0, 1.0, 0.0, 0.0, 1.0, 1.0, 0.0, 0.0, 1.0, 1.0, 0.0, 0.0, 1.0, 1.0, 0.0, 0.0, 1.0, 1.0, 0.0, 0.0, 1.0, 1.0, 0.0, 0.0, 1.0, 1.0, 0.0, 0.0, 1.0, 1.0, 0.0, 0.0, 1.0, 1.0, 0.0, 0.0, 1.0, 1.0, 0.0, 0.0, 1.0, 1.0, 0.0, 0.0, 1.0, 1.0, 0.0, 0.0, 1.0, 1.0, 0.0, 0.0, 1.0, 1.0, 0.0, 0.0, 1.0, 1.0, 0.0, 0.0, 1.0, 1.0, 0.0, 0.0, 1.0, 1.0, 0.0, 0.0, 1.0, 1.0, 0.0, 0.0, 1.0, 1.0, 0.0, 0.0, 1.0, 1.0, 0.0, 0.0, 1.0, 1.0, 0.0, 0.0, 1.0, 1.0, 0.0, 0.0, 1.0, 1.0, 0.0, 0.0, 1.0, 1.0, 0.0, 0.0, 1.0, 1.0, 0.0, 0.0, 1.0, 1.0, 0.0, 0.0, 1.0, 1.0, 0.0, 0.0, 1.0, 1.0, 0.0, 0.0, 1.0, 1.0, 0.0, 0.0, 1.0, 1.0, 0.0, 0.0, 1.0, 1.0, 0.0, 0.0, 1.0, 1.0, 0.0, 0.0, 1.0, 1.0, 0.0, 0.0, 1.0, 1.0, 0.0, 0.0, 1.0, 1.0, 0.0, 0.0, 1.0, 1.0, 0.0, 0.0, 1.0, 1.0, 0.0, 0.0, 1.0, 1.0, 0.0, 0.0, 1.0, 1.0, 0.0, 0.0, 1.0, 1.0, 0.0, 0.0, 1.0, 1.0, 0.0, 0.0, 1.0, 1.0, 0.0, 0.0, 1.0, 1.0, 0.0, 0.0, 1.0, 1.0, 0.0, 0.0, 1.0, 1.0, 0.0, 0.0, 1.0, 1.0, 0.0, 0.0, 1.0, 1.0, 0.0, 0.0, 1.0, 1.0, 0.0, 0.0, 1.0, 1.0, 0.0, 0.0, 1.0, 1.0, 0.0, 0.0, 1.0, 1.0, 0.0, 0.0, 1.0, 1.0, 0.0, 0.0, 1.0, 1.0, 0.0, 0.0, 1.0, 1.0, 0.0, 0.0, 1.0, 1.0, 0.0, 0.0, 1.0, 1.0, 0.0, 0.0, 1.0, 1.0, 0.0, 0.0, 1.0, 1.0, 0.0, 0.0, 1.0, 1.0, 0.0, 0.0, 1.0, 1.0, 0.0, 0.0, 1.0, 1.0, 0.0, 0.0, 1.0, 1.0, 0.0, 0.0, 1.0, 1.0, 0.0, 0.0, 1.0, 1.0, 0.0, 0.0, 1.0, 1.0, 0.0, 0.0, 1.0, 1.0, 0.0, 0.0, 1.0, 1.0, 0.0, 0.0, 1.0, 1.0, 0.0, 0.0, 1.0, 1.0, 0.0, 0.0, 1.0, 1.0, 0.0, 0.0, 1.0, 1.0, 0.0, 0.0, 1.0, 1.0, 0.0, 0.0, 1.0, 1.0, 0.0, 0.0, 1.0, 1.0, 0.0, 0.0, 1.0, 1.0, 0.0, 0.0, 1.0, 1.0, 0.0, 0.0, 1.0, 1.0, 0.0, 0.0, 1.0, 1.0, 0.0, 0.0, 1.0, 1.0, 0.0, 0.0, 1.0, 1.0, 0.0, 0.0, 1.0, 1.0, 0.0, 0.0, 1.0, 1.0, 0.0, 0.0, 1.0, 1.0, 0.0, 0.0, 1.0, 1.0, 0.0, 0.0, 1.0, 1.0, 0.0, 0.0, 1.0, 1.0, 0.0, 0.0, 1.0, 1.0, 0.0, 0.0, 1.0, 1.0, 0.0, 0.0, 1.0, 1.0, 0.0, 0.0, 1.0, 1.0, 0.0, 0.0, 1.0, 1.0, 0.0, 0.0, 1.0, 1.0, 0.0, 0.0, 1.0, 1.0, 0.0, 0.0, 1.0, 1.0, 0.0, 0.0, 1.0, 1.0, 0.0, 0.0, 1.0, 1.0, 0.0, 0.0, 1.0, 1.0, 0.0, 0.0, 1.0, 1.0, 0.0, 0.0, 1.0, 1.0, 0.0, 0.0, 1.0, 1.0, 0.0, 0.0, 1.0, 1.0, 0.0, 0.0, 1.0, 1.0, 0.0, 0.0, 1.0, 1.0, 0.0, 0.0, 1.0, 1.0, 0.0, 0.0, 1.0, 1.0, 0.0, 0.0, 1.0, 1.0, 0.0, 0.0, 1.0, 1.0, 0.0, 0.0, 1.0, 1.0, 0.0, 0.0, 1.0, 1.0, 0.0, 0.0, 1.0, 1.0, 0.0, 0.0, 1.0, 1.0, 0.0, 0.0, 1.0, 1.0, 0.0, 0.0, 1.0, 1.0, 0.0, 0.0, 1.0, 1.0, 0.0, 0.0, 1.0, 1.0, 0.0, 0.0, 1.0, 1.0, 0.0, 0.0, 1.0, 1.0, 0.0, 0.0, 1.0, 1.0, 0.0, 0.0, 1.0, 1.0, 0.0, 0.0, 1.0, 1.0, 0.0, 0.0, 1.0, 1.0, 0.0, 0.0, 1.0, 1.0, 0.0, 0.0, 1.0, 1.0, 0.0, 0.0, 1.0, 1.0, 0.0, 0.0, 1.0, 1.0, 0.0, 0.0, 1.0, 1.0, 0.0, 0.0, 1.0, 1.0, 0.0, 0.0, 1.0, 1.0, 0.0, 0.0, 1.0, 1.0, 0.0, 0.0, 1.0, 1.0, 0.0, 0.0, 1.0, 1.0, 0.0, 0.0, 1.0, 1.0, 0.0, 0.0, 1.0, 1.0, 0.0, 0.0, 1.0, 1.0, 0.0, 0.0, 1.0, 1.0, 0.0, 0.0, 1.0, 1.0, 0.0, 0.0, 1.0, 1.0, 0.0, 0.0, 1.0, 1.0, 0.0, 0.0, 1.0, 1.0, 0.0, 0.0, 1.0, 1.0, 0.0, 0.0, 1.0, 1.0, 0.0, 0.0, 1.0, 1.0, 0.0, 0.0, 1.0, 1.0, 0.0, 0.0, 1.0, 1.0, 0.0, 0.0, 1.0, 1.0, 0.0, 0.0, 1.0, 1.0, 0.0, 0.0, 1.0, 1.0, 0.0, 0.0, 1.0, 1.0, 0.0, 0.0, 1.0, 1.0, 0.0, 0.0, 1.0, 1.0, 0.0, 0.0, 1.0, 1.0, 0.0, 0.0, 1.0, 1.0, 0.0, 0.0, 1.0, 1.0, 0.0, 0.0, 1.0, 1.0, 0.0, 0.0, 1.0, 1.0, 0.0, 0.0, 1.0, 1.0, 0.0, 0.0, 1.0, 1.0, 0.0, 0.0, 1.0, 1.0, 0.0, 0.0, 1.0, 1.0, 0.0, 0.0, 1.0, 1.0, 0.0, 0.0, 1.0, 1.0, 0.0, 0.0, 1.0, 1.0, 0.0, 0.0, 1.0, 1.0, 0.0, 0.0, 1.0, 1.0, 0.0, 0.0, 1.0, 1.0, 0.0, 0.0, 1.0, 1.0, 0.0, 0.0, 1.0, 1.0, 0.0, 0.0, 1.0, 1.0, 0.0, 0.0, 1.0, 1.0, 0.0, 0.0, 1.0, 1.0, 0.0, 0.0, 1.0, 1.0, 0.0, 0.0, 1.0, 1.0, 0.0, 0.0, 1.0, 1.0, 0.0, 0.0, 1.0, 1.0, 0.0, 0.0, 1.0, 1.0, 0.0, 0.0, 1.0, 1.0, 0.0, 0.0, 1.0, 1.0, 0.0, 0.0, 1.0, 1.0, 0.0, 0.0, 1.0, 1.0, 0.0, 0.0, 1.0, 1.0, 0.0, 0.0, 1.0, 1.0, 0.0, 0.0, 1.0, 1.0, 0.0, 0.0, 1.0, 1.0, 0.0, 0.0, 1.0, 1.0, 0.0, 0.0, 1.0])
me_sm_sidewalk_04b_md.materials.append(mat_m_city_sidewalk_light)
me_sm_sidewalk_04b_md.materials.append(mat_m_city_sidewalk)
me_sm_sidewalk_04b_md.use_remesh_fix_poles = True
me_sm_sidewalk_04b_md.use_remesh_preserve_attributes = False
me_sm_sidewalk_04b_md.update()

# ---- objects
ob_sm_sidewalk_04b_mo = bpy.data.objects.new('SM_Sidewalk_04b.mo', me_sm_sidewalk_04b_md)

# ---- transforms, parenting, visibility, modifiers, constraints
ob_sm_sidewalk_04b_mo.location = (0.0, 0.0, 0.0)

# ---- collection membership
col_collection.objects.link(ob_sm_sidewalk_04b_mo)

# ---- scene / render settings (as saved in the file)
scene.frame_start = 1; scene.frame_end = 250; scene.frame_set(1)
scene.render.engine = 'BLENDER_EEVEE_NEXT'
scene.cycles.sampling_pattern = 'TABULATED_SOBOL'
scene.cycles.use_light_tree = False
scene.view_settings.view_transform = 'Filmic'
bpy.context.view_layer.update()

# ---- added for rendering (the .blend has no active camera and no usable light): camera, sun
cam_auto = bpy.data.cameras.new('AutoCamera')
cam_auto.lens = 50.0
cam_auto.sensor_width = 36.0
cam_auto.clip_end = 1000.0
ob_auto_camera = bpy.data.objects.new('AutoCamera', cam_auto)
scene.collection.objects.link(ob_auto_camera)
ob_auto_camera.location = (9.21397, -8.95764, 5.12166)
ob_auto_camera.rotation_euler = (1.09748, -7.21219e-08, 0.694738)
scene.camera = ob_auto_camera
light_auto_sun = bpy.data.lights.new('AutoSun', 'SUN')
light_auto_sun.energy = 3.0
light_auto_sun.angle = 0.0523599
ob_auto_sun = bpy.data.objects.new('AutoSun', light_auto_sun)
scene.collection.objects.link(ob_auto_sun)
ob_auto_sun.rotation_euler = (0.872665, 0.174533, 0.523599)
bpy.context.view_layer.update()
